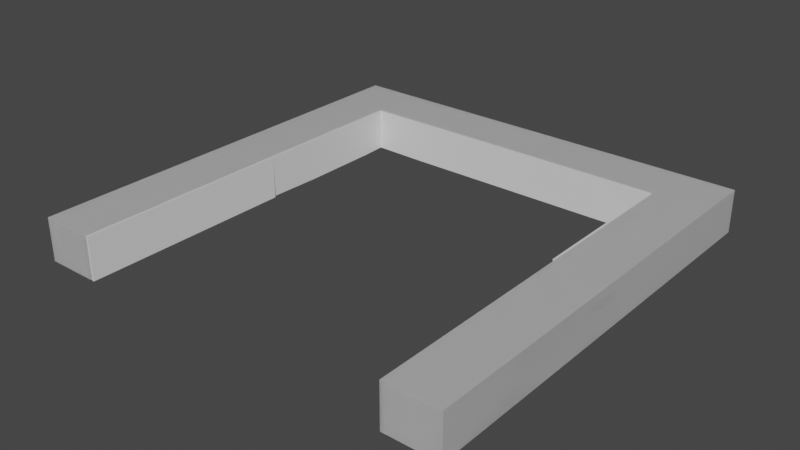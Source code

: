 # Source: Hero3.blend  (saved by Blender 2.90.8; exported with 4.5.12 LTS)
import bpy
from mathutils import Matrix  # noqa: F401  (used for matrix-valued properties, if any)

bpy.ops.wm.read_factory_settings(use_empty=True)
scene = bpy.context.scene
scene.name = 'Scene'

# ---- collections
col_collection = bpy.data.collections.new('Collection'); scene.collection.children.link(col_collection)

# ---- materials (node trees are filled in below, after node groups)
mat_material = bpy.data.materials.new('Material')
mat_material.alpha_threshold = 0.0
mat_material.use_transparent_shadow = False
mat_material.line_color = (0.0, 0.0, 0.0, 1.0)

# ---- material node trees
mat_material.use_nodes = True; mat_material.node_tree.nodes.clear()
_N = mat_material.node_tree.nodes; _L = mat_material.node_tree.links
n0 = _N.new('ShaderNodeOutputMaterial'); n0.name = 'Material Output'; n0.location = (300, 300)
n1 = _N.new('ShaderNodeBsdfPrincipled'); n1.name = 'Principled BSDF'; n1.location = (10, 300)
n1.distribution = 'GGX'
n1.subsurface_method = 'BURLEY'
n1.inputs[2].default_value = 0.4
n1.inputs[3].default_value = 1.45
n1.inputs[27].default_value = (0.0, 0.0, 0.0, 1.0)
n1.inputs[28].default_value = 1.0
_L.new(n1.outputs[0], n0.inputs[0])
n0.is_active_output = True

# ---- world
world_world = bpy.data.worlds.new('World'); scene.world = world_world
world_world.use_nodes = True; world_world.node_tree.nodes.clear()
_N = world_world.node_tree.nodes; _L = world_world.node_tree.links
n0 = _N.new('ShaderNodeOutputWorld'); n0.name = 'World Output'; n0.location = (300, 300)
n1 = _N.new('ShaderNodeBackground'); n1.name = 'Background'; n1.location = (10, 300)
n1.inputs[0].default_value = (0.05088, 0.05088, 0.05088, 1.0)
_L.new(n1.outputs[0], n0.inputs[0])
n0.is_active_output = True
world_world.color = (0.05088, 0.05088, 0.05088)
world_world.use_sun_shadow = False
world_world.sun_shadow_jitter_overblur = 0.0

# ---- meshes
me_cube = bpy.data.meshes.new('Cube')
me_cube.from_pydata([(1.0, 1.0, 1.0), (1.0, 1.0, -1.0), (1.0, -1.0, 1.0), (1.0, -1.0, -1.0), (-1.0, 1.0, 1.0), (-1.0, 1.0, -1.0), (-1.0, -1.0, 1.0), (-1.0, -1.0, -1.0), (-1.0, 0.0, -1.0), (-1.0, 0.0, 1.0), (-1.0, -0.5, -1.0), (1.0, -0.75, 1.0), (-1.0, -0.5, 1.0), (-1.0, -0.75, -1.0), (-1.0, -0.75, 1.0), (1.0, -0.75, -1.0), (-1.0, 0.5, 1.0), (-1.0, 0.5, -1.0), (-1.0, 0.75, 1.0), (1.0, 0.75, -1.0), (-1.0, 0.75, -1.0), (1.0, 0.75, 1.0), (0.0, 1.0, -1.0), (0.0, -1.0, 1.0), (0.0, -1.0, -1.0), (0.0, 1.0, 1.0), (0.0, -0.75, 1.0), (0.0, -0.75, -1.0), (0.0, -0.75, 1.0), (0.0, 0.75, -1.0), (0.0, 0.75, 1.0), (-0.5, 1.0, -1.0), (-0.5, -1.0, 1.0), (-0.5, -0.75, -1.0), (-0.5, 0.75, -1.0), (-0.5, -1.0, -1.0), (-0.5, 1.0, 1.0), (-0.5, -0.75, 1.0), (-0.5, 0.75, 1.0), (-0.75, 1.0, -1.0), (-0.75, -1.0, 1.0), (-0.75, 0.0, -1.0), (-0.75, -0.5, -1.0), (-0.75, -0.75, -1.0), (-0.75, 0.5, -1.0), (-0.75, 0.75, -1.0), (-0.75, -1.0, -1.0), (-0.75, 1.0, 1.0), (-0.75, 0.0, 1.0), (-0.75, -0.5, 1.0), (-0.75, -0.75, 1.0), (-0.75, 0.5, 1.0), (-0.75, 0.75, 1.0), (-0.25, -1.0, -1.0), (-0.25, 1.0, 1.0), (-0.25, -0.75, 1.0), (-0.25, 0.75, 1.0), (-0.25, 1.0, -1.0), (-0.25, -1.0, 1.0), (-0.25, -0.75, -1.0), (-0.25, 0.75, -1.0), (-0.625, -1.0, -1.0), (-0.625, 1.0, 1.0), (-0.625, -0.75, 1.0), (-0.625, 0.75, 1.0), (-0.625, 1.0, -1.0), (-0.625, -1.0, 1.0), (-0.625, -0.75, -1.0), (-0.625, 0.75, -1.0), (-0.375, 1.0, -1.0), (-0.375, -1.0, 1.0), (-0.375, -0.75, -1.0), (-0.375, 0.75, -1.0), (-0.375, -1.0, -1.0), (-0.375, 1.0, 1.0), (-0.375, -0.75, 1.0), (-0.375, 0.75, 1.0), (1.0, -1.0, 1.0), (1.0, -0.75, 1.0), (0.0, -1.0, 1.0), (0.0, -0.75, 1.0), (1.0, -1.0, 1.0), (1.0, -0.75, 1.0), (0.0, -1.0, 1.0), (0.0, -0.75, 1.0), (1.0, -1.0, -1.0), (1.0, -0.75, -1.0), (0.0, -1.0, -1.0), (0.0, -0.75, -1.0), (-0.75, -1.0, 1.0), (-1.0, -1.0, 1.0), (-1.0, 0.75, 1.0), (-1.0, 1.0, 1.0), (0.0, 1.0, 1.0), (1.0, 1.0, 1.0), (-1.0, -0.5, 1.0), (-1.0, 0.0, 1.0), (-1.0, -0.75, 1.0), (-1.0, 0.5, 1.0), (1.0, 0.75, 1.0), (0.0, 0.75, 1.0), (-0.25, 1.0, 1.0), (-0.25, -0.75, 1.0), (0.0, -0.75, 1.0), (-0.25, 0.75, 1.0), (0.0, -1.0, 1.0), (-0.375, -1.0, 1.0), (-0.5, -1.0, 1.0), (-0.625, 1.0, 1.0), (-0.5, 1.0, 1.0), (-0.625, -0.75, 1.0), (-0.5, -0.75, 1.0), (-0.625, 0.75, 1.0), (-0.5, 0.75, 1.0), (-0.625, -1.0, 1.0), (-0.75, 1.0, 1.0), (-0.75, 0.0, 1.0), (-0.75, -0.5, 1.0), (-0.75, -0.75, 1.0), (-0.75, 0.5, 1.0), (-0.75, 0.75, 1.0), (-0.375, 1.0, 1.0), (-0.375, -0.75, 1.0), (-0.375, 0.75, 1.0), (-0.25, -1.0, 1.0), (-0.75, -1.0, 1.0), (-1.0, -1.0, 1.0), (-1.0, 0.75, 1.0), (-1.0, 1.0, 1.0), (0.0, 1.0, 1.0), (1.0, 1.0, 1.0), (-1.0, -0.5, 1.0), (-1.0, 0.0, 1.0), (-1.0, -0.75, 1.0), (-1.0, 0.5, 1.0), (1.0, 0.75, 1.0), (0.0, 0.75, 1.0), (-0.25, 1.0, 1.0), (-0.25, -0.75, 1.0), (0.0, -0.75, 1.0), (-0.25, 0.75, 1.0), (0.0, -1.0, 1.0), (-0.375, -1.0, 1.0), (-0.5, -1.0, 1.0), (-0.625, 1.0, 1.0), (-0.5, 1.0, 1.0), (-0.625, -0.75, 1.0), (-0.5, -0.75, 1.0), (-0.625, 0.75, 1.0), (-0.5, 0.75, 1.0), (-0.625, -1.0, 1.0), (-0.75, 1.0, 1.0), (-0.75, 0.0, 1.0), (-0.75, -0.5, 1.0), (-0.75, -0.75, 1.0), (-0.75, 0.5, 1.0), (-0.75, 0.75, 1.0), (-0.375, 1.0, 1.0), (-0.375, -0.75, 1.0), (-0.375, 0.75, 1.0), (-0.25, -1.0, 1.0), (0.0, 0.75, -1.0), (-0.25, -0.75, -1.0), (0.0, -0.75, -1.0), (-0.25, 0.75, -1.0), (-0.625, -0.75, -1.0), (-0.5, -0.75, -1.0), (-0.625, 0.75, -1.0), (-0.5, 0.75, -1.0), (-0.75, 0.0, -1.0), (-0.75, -0.5, -1.0), (-0.75, -0.75, -1.0), (-0.75, 0.5, -1.0), (-0.75, 0.75, -1.0), (-0.375, -0.75, -1.0), (-0.375, 0.75, -1.0), (0.0, 1.0, 1.0), (1.0, 1.0, 1.0), (1.0, 0.75, 1.0), (0.0, 0.75, 1.0), (1.0, 0.75, -1.0), (0.0, 0.75, -1.0), (1.0, 0.75, 1.0), (0.0, 0.75, 1.0), (1.0, 0.75, -1.0), (0.0, 0.75, -1.0), (1.0, 1.0, 1.0), (1.0, 1.0, -1.0), (1.0, -1.0, 1.0), (1.0, -1.0, -1.0), (-1.0, 1.0, 1.0), (-1.0, 1.0, -1.0), (-1.0, -1.0, 1.0), (-1.0, -1.0, -1.0), (-1.0, 0.0, -1.0), (-1.0, 0.0, 1.0), (-1.0, -0.5, -1.0), (1.0, -0.75, 1.0), (-1.0, -0.5, 1.0), (-1.0, -0.75, -1.0), (-1.0, -0.75, 1.0), (1.0, -0.75, -1.0), (-1.0, 0.5, 1.0), (-1.0, 0.5, -1.0), (-1.0, 0.75, 1.0), (1.0, 0.75, -1.0), (-1.0, 0.75, -1.0), (1.0, 0.75, 1.0), (0.0, 1.0, -1.0), (0.0, -1.0, 1.0), (0.0, -1.0, -1.0), (0.0, 1.0, 1.0), (0.0, -0.75, 1.0), (0.0, -0.75, -1.0), (0.0, -0.75, 1.0), (0.0, 0.75, -1.0), (0.0, 0.75, 1.0), (-0.5, 1.0, -1.0), (-0.5, -1.0, 1.0), (-0.5, -0.75, -1.0), (-0.5, 0.75, -1.0), (-0.5, -1.0, -1.0), (-0.5, 1.0, 1.0), (-0.5, -0.75, 1.0), (-0.5, 0.75, 1.0), (-0.75, 1.0, -1.0), (-0.75, -1.0, 1.0), (-0.75, 0.0, -1.0), (-0.75, -0.5, -1.0), (-0.75, -0.75, -1.0), (-0.75, 0.5, -1.0), (-0.75, 0.75, -1.0), (-0.75, -1.0, -1.0), (-0.75, 1.0, 1.0), (-0.75, 0.0, 1.0), (-0.75, -0.5, 1.0), (-0.75, -0.75, 1.0), (-0.75, 0.5, 1.0), (-0.75, 0.75, 1.0), (-0.25, -1.0, -1.0), (-0.25, 1.0, 1.0), (-0.25, -0.75, 1.0), (-0.25, 0.75, 1.0), (-0.25, 1.0, -1.0), (-0.25, -1.0, 1.0), (-0.25, -0.75, -1.0), (-0.25, 0.75, -1.0), (-0.625, -1.0, -1.0), (-0.625, 1.0, 1.0), (-0.625, -0.75, 1.0), (-0.625, 0.75, 1.0), (-0.625, 1.0, -1.0), (-0.625, -1.0, 1.0), (-0.625, -0.75, -1.0), (-0.625, 0.75, -1.0), (-0.375, 1.0, -1.0), (-0.375, -1.0, 1.0), (-0.375, -0.75, -1.0), (-0.375, 0.75, -1.0), (-0.375, -1.0, -1.0), (-0.375, 1.0, 1.0), (-0.375, -0.75, 1.0), (-0.375, 0.75, 1.0), (1.0, -1.0, 1.0), (1.0, -0.75, 1.0), (0.0, -1.0, 1.0), (0.0, -0.75, 1.0), (1.0, -1.0, 1.0), (1.0, -0.75, 1.0), (0.0, -1.0, 1.0), (0.0, -0.75, 1.0), (1.0, -1.0, -1.0), (1.0, -0.75, -1.0), (0.0, -1.0, -1.0), (0.0, -0.75, -1.0), (-0.75, -1.0, 1.0), (-1.0, -1.0, 1.0), (-1.0, 0.75, 1.0), (-1.0, 1.0, 1.0), (0.0, 1.0, 1.0), (1.0, 1.0, 1.0), (-1.0, -0.5, 1.0), (-1.0, 0.0, 1.0), (-1.0, -0.75, 1.0), (-1.0, 0.5, 1.0), (1.0, 0.75, 1.0), (0.0, 0.75, 1.0), (-0.25, 1.0, 1.0), (-0.25, -0.75, 1.0), (0.0, -0.75, 1.0), (-0.25, 0.75, 1.0), (0.0, -1.0, 1.0), (-0.375, -1.0, 1.0), (-0.5, -1.0, 1.0), (-0.625, 1.0, 1.0), (-0.5, 1.0, 1.0), (-0.625, -0.75, 1.0), (-0.5, -0.75, 1.0), (-0.625, 0.75, 1.0), (-0.5, 0.75, 1.0), (-0.625, -1.0, 1.0), (-0.75, 1.0, 1.0), (-0.75, 0.0, 1.0), (-0.75, -0.5, 1.0), (-0.75, -0.75, 1.0), (-0.75, 0.5, 1.0), (-0.75, 0.75, 1.0), (-0.375, 1.0, 1.0), (-0.375, -0.75, 1.0), (-0.375, 0.75, 1.0), (-0.25, -1.0, 1.0), (-0.75, -1.0, 1.0), (-1.0, -1.0, 1.0), (-1.0, 0.75, 1.0), (-1.0, 1.0, 1.0), (0.0, 1.0, 1.0), (1.0, 1.0, 1.0), (-1.0, -0.5, 1.0), (-1.0, 0.0, 1.0), (-1.0, -0.75, 1.0), (-1.0, 0.5, 1.0), (1.0, 0.75, 1.0), (0.0, 0.75, 1.0), (-0.25, 1.0, 1.0), (-0.25, -0.75, 1.0), (0.0, -0.75, 1.0), (-0.25, 0.75, 1.0), (0.0, -1.0, 1.0), (-0.375, -1.0, 1.0), (-0.5, -1.0, 1.0), (-0.625, 1.0, 1.0), (-0.5, 1.0, 1.0), (-0.625, -0.75, 1.0), (-0.5, -0.75, 1.0), (-0.625, 0.75, 1.0), (-0.5, 0.75, 1.0), (-0.625, -1.0, 1.0), (-0.75, 1.0, 1.0), (-0.75, 0.0, 1.0), (-0.75, -0.5, 1.0), (-0.75, -0.75, 1.0), (-0.75, 0.5, 1.0), (-0.75, 0.75, 1.0), (-0.375, 1.0, 1.0), (-0.375, -0.75, 1.0), (-0.375, 0.75, 1.0), (-0.25, -1.0, 1.0), (0.0, 0.75, -1.0), (-0.25, -0.75, -1.0), (0.0, -0.75, -1.0), (-0.25, 0.75, -1.0), (-0.625, -0.75, -1.0), (-0.5, -0.75, -1.0), (-0.625, 0.75, -1.0), (-0.5, 0.75, -1.0), (-0.75, 0.0, -1.0), (-0.75, -0.5, -1.0), (-0.75, -0.75, -1.0), (-0.75, 0.5, -1.0), (-0.75, 0.75, -1.0), (-0.375, -0.75, -1.0), (-0.375, 0.75, -1.0), (0.0, 1.0, 1.0), (1.0, 1.0, 1.0), (1.0, 0.75, 1.0), (0.0, 0.75, 1.0), (1.0, 0.75, -1.0), (0.0, 0.75, -1.0), (1.0, 0.75, 1.0), (0.0, 0.75, 1.0), (1.0, 0.75, -1.0), (0.0, 0.75, -1.0), (-0.75, -0.99, 1.0), (-0.75, -1.0, 1.0), (-0.625, -1.0, 1.0), (-0.625, -0.99, 1.0), (-0.75, -0.99, -0.99), (-0.99, -0.99, -0.99), (-0.9917, -0.9917, 1.0), (-0.99, 0.75, -0.99), (-0.99, 0.99, -0.99), (-0.9917, 0.9917, 1.0), (-0.99, 0.75, 1.0), (0.0, -0.75, -0.99), (0.0, -0.99, -0.99), (0.99, -0.99, -0.99), (0.99, -0.75, -0.99), (0.9913, -0.9913, 0.9913), (0.9902, -0.75, 0.9921), (0.0, 0.99, -0.99), (0.99, 0.99, -0.99), (0.9917, 0.9917, 1.0), (0.0, 0.99, 1.0), (-0.99, -0.5, -0.99), (-0.99, 0.0, -0.99), (-0.99, 0.0, 1.0), (-0.99, -0.5, 1.0), (0.0, 1.0, 1.0), (-0.25, 1.0, 1.0), (-0.25, 0.99, 1.0), (-0.99, -0.75, -0.99), (-0.99, -0.75, 1.0), (-0.625, -0.75, 1.0), (-0.625, -0.75, 1.0), (-0.75, -0.75, 1.0), (-0.75, -0.75, 1.0), (-0.5, -0.99, 1.0), (-0.5, -1.0, 1.0), (-0.375, -1.0, 1.0), (-0.375, -0.99, 1.0), (-0.25, -1.0, 1.0), (-0.25, -0.99, 1.0), (-0.99, 0.5, -0.99), (-0.99, 0.5, 1.0), (0.9902, 0.75, -0.9921), (0.99, 0.75, 1.0), (0.0, 0.75, -0.99), (-1.0, 0.5, 1.0), (-1.0, 0.0, 1.0), (-0.25, -0.75, 1.0), (-0.25, -0.75, 1.0), (-0.375, -0.75, 1.0), (-0.375, -0.75, 1.0), (-0.25, 0.99, -0.99), (-0.25, 0.75, -0.99), (-0.25, -0.75, -0.99), (-0.25, -0.99, -0.99), (0.0, -0.9892, 0.9946), (0.0, -0.75, 0.99), (-0.625, -0.75, -0.99), (-0.625, -0.99, -0.99), (-0.5, -0.99, -0.99), (-0.5, -0.75, -0.99), (-0.625, 0.99, -0.99), (-0.5, 0.99, -0.99), (-0.5, 0.99, 1.0), (-0.625, 0.99, 1.0), (-0.625, 0.75, -0.99), (-0.5, 0.75, -0.99), (-0.625, 1.0, 1.0), (-0.75, 1.0, 1.0), (-0.75, 0.99, 1.0), (-0.375, -0.99, -0.99), (-0.375, 1.0, 1.0), (-0.375, 0.99, 1.0), (-0.75, 0.75, -0.99), (-0.75, 0.99, -0.99), (-0.75, 0.5, -0.99), (-0.75, -0.75, -0.99), (-0.75, -0.5, -0.99), (-0.75, 0.0, -0.99), (1.0, 1.0, 1.0), (0.0, -1.0, 1.0), (0.0, -0.75, 1.0), (-1.0, 1.0, 1.0), (-1.0, 0.75, 1.0), (-1.0, -0.75, 1.0), (-1.0, -1.0, 1.0), (-0.375, -0.75, -0.99), (-0.375, 0.99, -0.99), (-0.375, 0.75, -0.99), (0.0, 0.75, 1.0), (0.0, 0.75, 1.0), (1.0, 0.75, 1.0), (-0.75, 0.0, 1.0), (-0.75, 0.0, 1.0), (-0.75, 0.5, 1.0), (-0.75, 0.5, 1.0), (-0.75, -0.5, 1.0), (-0.75, -0.5, 1.0), (0.0, -0.75, 1.0), (1.0, -0.75, 1.0), (1.0, -1.0, 1.0), (0.0, -1.0, 1.0), (0.0, -0.76, 1.0), (1.0, -0.76, 1.0), (1.0, -0.99, 1.0), (0.0, -0.99, 1.0), (0.0, -0.76, -1.0), (1.0, -0.76, -1.0), (1.0, -0.99, -1.0), (0.0, -0.99, -1.0), (-1.0, -0.75, 0.99), (-1.0, -1.0, 0.99), (-0.625, 0.75, 1.0), (-0.625, 0.7412, 0.9912), (-0.5, 0.7412, 0.9912), (-0.5, 0.75, 1.0), (-0.7412, -0.5, 0.9912), (-0.7412, 0.0, 0.9912), (-1.0, -0.5, 1.0), (-1.0, -0.5, 0.99), (-0.5, -0.75, 1.0), (-0.5, -0.7412, 0.9912), (-0.625, -0.7412, 0.9912), (-0.745, -0.745, 0.9851), (-1.0, 0.0, 0.99), (-0.625, -1.0, 0.99), (-0.5, -1.0, 0.99), (-0.5, 1.0, 1.0), (-0.5, 1.0, 0.99), (-0.625, 1.0, 0.99), (-0.7412, 0.5, 0.9912), (-0.745, 0.745, 0.9851), (-0.75, 0.75, 1.0), (1.0, 1.0, 0.99), (0.0, 1.0, 0.99), (-0.375, -1.0, 0.99), (-1.0, 1.0, 0.99), (-1.0, 0.75, 0.99), (0.0, -1.0, 0.99), (0.0, -0.75, 0.99), (-0.75, -1.0, 0.99), (-0.375, 0.75, 1.0), (-0.375, 0.75, 1.0), (-0.25, 0.75, 1.0), (-0.25, 0.75, 1.0), (-0.75, 0.75, 1.0), (-0.625, 0.75, 1.0), (-0.5, -0.75, 1.0), (-0.5, 0.75, 1.0), (-1.0, 0.5, 0.99), (-0.75, 1.0, 0.99), (1.0, 0.75, 0.99), (0.0, 0.75, 0.99), (-0.375, 1.0, 0.99), (-0.375, 0.7412, 0.9912), (-0.375, -0.7412, 0.9912), (-0.25, -1.0, 0.99), (-0.25, -0.7412, 0.9912), (-0.25, 0.7412, 0.9912), (-0.25, 1.0, 0.99), (-0.25, -0.74, -1.0), (-0.375, -0.74, -1.0), (-0.375, 0.74, -1.0), (-0.25, 0.74, -1.0), (-0.74, 0.5, -1.0), (-0.74, 0.74, -1.0), (-0.74, -0.74, -1.0), (-0.74, -0.5, -1.0), (-0.74, 0.0, -1.0), (-0.5, -0.74, -1.0), (-0.625, -0.74, -1.0), (-0.625, 0.74, -1.0), (-0.5, 0.74, -1.0), (0.0, -0.74, -1.0), (0.0, 0.74, -1.0), (0.0, 0.75, 1.0), (1.0, 0.75, 1.0), (1.0, 1.0, 1.0), (0.0, 1.0, 1.0), (0.0, 0.74, 1.0), (1.0, 0.74, 1.0), (0.0, 0.75, -1.0), (1.0, 0.75, -1.0), (0.0, 0.74, -1.0), (1.0, 0.74, -1.0)], [], [(40, 89, 114, 66), (46, 7, 6, 40), (20, 5, 4, 18), (27, 24, 3, 15), (15, 3, 2, 11), (22, 1, 0, 25), (10, 8, 9, 12), (25, 93, 101, 54), (13, 10, 12, 14), (63, 110, 118, 50), (7, 13, 14, 6), (32, 107, 106, 70), (70, 106, 124, 58), (8, 17, 16, 9), (1, 19, 21, 0), (22, 29, 19, 1), (16, 98, 96, 9), (17, 20, 18, 16), (55, 102, 122, 75), (57, 60, 29, 22), (57, 22, 25, 54), (59, 53, 24, 27), (3, 24, 23, 2), (11, 2, 23, 28), (67, 61, 35, 33), (65, 31, 36, 62), (65, 68, 34, 31), (62, 108, 115, 47), (73, 35, 32, 70), (54, 101, 121, 74), (5, 20, 45, 39), (20, 17, 44, 45), (10, 13, 43, 42), (8, 10, 42, 41), (17, 8, 41, 44), (5, 39, 47, 4), (13, 7, 46, 43), (0, 94, 93, 25), (61, 46, 40, 66), (23, 105, 103, 28), (4, 92, 91, 18), (24, 53, 58, 23), (14, 97, 90, 6), (71, 73, 53, 59), (69, 57, 54, 74), (69, 72, 60, 57), (30, 100, 99, 21), (35, 61, 66, 32), (6, 90, 89, 40), (39, 45, 68, 65), (39, 65, 62, 47), (43, 46, 61, 67), (31, 34, 72, 69), (31, 69, 74, 36), (33, 35, 73, 71), (48, 116, 119, 51), (53, 73, 70, 58), (49, 117, 116, 48), (28, 80, 78, 11), (2, 77, 79, 23), (80, 84, 82, 78), (77, 81, 83, 79), (84, 88, 86, 82), (81, 85, 87, 83), (97, 133, 126, 90), (112, 148, 149, 113), (117, 153, 152, 116), (95, 131, 133, 97), (111, 147, 146, 110), (118, 154, 153, 117), (96, 132, 131, 95), (114, 150, 143, 107), (109, 145, 144, 108), (119, 155, 156, 120), (94, 130, 129, 93), (120, 156, 148, 112), (107, 143, 142, 106), (92, 128, 127, 91), (110, 146, 154, 118), (105, 141, 139, 103), (90, 126, 125, 89), (76, 123, 104, 56), (9, 96, 95, 12), (52, 120, 112, 64), (28, 103, 102, 55), (58, 124, 105, 23), (66, 114, 107, 32), (18, 91, 98, 16), (74, 121, 109, 36), (36, 109, 108, 62), (56, 104, 100, 30), (47, 115, 92, 4), (75, 122, 111, 37), (37, 111, 110, 63), (51, 119, 120, 52), (12, 95, 97, 14), (21, 99, 94, 0), (38, 113, 123, 76), (64, 112, 113, 38), (50, 118, 117, 49), (154, 125, 126, 133), (155, 152, 132, 134), (152, 153, 131, 132), (153, 154, 133, 131), (156, 155, 134, 127), (151, 156, 127, 128), (130, 135, 136, 129), (157, 159, 149, 145), (158, 142, 143, 147), (144, 148, 156, 151), (146, 150, 125, 154), (139, 141, 160, 138), (129, 136, 140, 137), (147, 143, 150, 146), (145, 149, 148, 144), (138, 160, 142, 158), (137, 140, 159, 157), (116, 152, 155, 119), (106, 142, 160, 124), (98, 134, 132, 96), (121, 157, 145, 109), (91, 127, 134, 98), (101, 137, 157, 121), (89, 125, 150, 114), (122, 158, 147, 111), (99, 135, 130, 94), (102, 138, 158, 122), (115, 151, 128, 92), (113, 149, 159, 123), (100, 136, 135, 99), (123, 159, 140, 104), (93, 129, 137, 101), (124, 160, 141, 105), (103, 139, 138, 102), (104, 140, 136, 100), (108, 144, 151, 115), (138, 162, 174, 158), (159, 175, 164, 140), (155, 172, 173, 156), (154, 171, 170, 153), (153, 170, 169, 152), (147, 166, 165, 146), (152, 169, 172, 155), (148, 167, 168, 149), (139, 163, 162, 138), (158, 174, 166, 147), (146, 165, 171, 154), (149, 168, 175, 159), (140, 164, 161, 136), (156, 173, 167, 148), (136, 179, 178, 135), (130, 177, 176, 129), (179, 183, 182, 178), (29, 181, 180, 19), (183, 185, 184, 182), (226, 252, 300, 275), (232, 226, 192, 193), (206, 204, 190, 191), (213, 201, 189, 210), (201, 197, 188, 189), (208, 211, 186, 187), (196, 198, 195, 194), (211, 240, 287, 279), (199, 200, 198, 196), (249, 236, 304, 296), (193, 192, 200, 199), (218, 256, 292, 293), (256, 244, 310, 292), (194, 195, 202, 203), (187, 186, 207, 205), (208, 187, 205, 215), (202, 195, 282, 284), (203, 202, 204, 206), (241, 261, 308, 288), (243, 208, 215, 246), (243, 240, 211, 208), (245, 213, 210, 239), (189, 188, 209, 210), (197, 214, 209, 188), (253, 219, 221, 247), (251, 248, 222, 217), (251, 217, 220, 254), (248, 233, 301, 294), (259, 256, 218, 221), (240, 260, 307, 287), (191, 225, 231, 206), (206, 231, 230, 203), (196, 228, 229, 199), (194, 227, 228, 196), (203, 230, 227, 194), (191, 190, 233, 225), (199, 229, 232, 193), (186, 211, 279, 280), (247, 252, 226, 232), (209, 214, 289, 291), (190, 204, 277, 278), (210, 209, 244, 239), (200, 192, 276, 283), (257, 245, 239, 259), (255, 260, 240, 243), (255, 243, 246, 258), (216, 207, 285, 286), (221, 218, 252, 247), (192, 226, 275, 276), (225, 251, 254, 231), (225, 233, 248, 251), (229, 253, 247, 232), (217, 255, 258, 220), (217, 222, 260, 255), (219, 257, 259, 221), (234, 237, 305, 302), (239, 244, 256, 259), (235, 234, 302, 303), (214, 197, 264, 266), (188, 209, 265, 263), (266, 264, 268, 270), (263, 265, 269, 267), (270, 268, 272, 274), (267, 269, 273, 271), (283, 276, 312, 319), (298, 299, 335, 334), (303, 302, 338, 339), (281, 283, 319, 317), (297, 296, 332, 333), (304, 303, 339, 340), (282, 281, 317, 318), (300, 293, 329, 336), (295, 294, 330, 331), (305, 306, 342, 341), (280, 279, 315, 316), (306, 298, 334, 342), (293, 292, 328, 329), (278, 277, 313, 314), (296, 304, 340, 332), (291, 289, 325, 327), (276, 275, 311, 312), (262, 242, 290, 309), (195, 198, 281, 282), (238, 250, 298, 306), (214, 241, 288, 289), (244, 209, 291, 310), (252, 218, 293, 300), (204, 202, 284, 277), (260, 222, 295, 307), (222, 248, 294, 295), (242, 216, 286, 290), (233, 190, 278, 301), (261, 223, 297, 308), (223, 249, 296, 297), (237, 238, 306, 305), (198, 200, 283, 281), (207, 186, 280, 285), (224, 262, 309, 299), (250, 224, 299, 298), (236, 235, 303, 304), (340, 319, 312, 311), (341, 320, 318, 338), (338, 318, 317, 339), (339, 317, 319, 340), (342, 313, 320, 341), (337, 314, 313, 342), (316, 315, 322, 321), (343, 331, 335, 345), (344, 333, 329, 328), (330, 337, 342, 334), (332, 340, 311, 336), (325, 324, 346, 327), (315, 323, 326, 322), (333, 332, 336, 329), (331, 330, 334, 335), (324, 344, 328, 346), (323, 343, 345, 326), (302, 305, 341, 338), (292, 310, 346, 328), (284, 282, 318, 320), (307, 295, 331, 343), (277, 284, 320, 313), (287, 307, 343, 323), (275, 300, 336, 311), (308, 297, 333, 344), (285, 280, 316, 321), (288, 308, 344, 324), (301, 278, 314, 337), (299, 309, 345, 335), (286, 285, 321, 322), (309, 290, 326, 345), (279, 287, 323, 315), (310, 291, 327, 346), (289, 288, 324, 325), (290, 286, 322, 326), (294, 301, 337, 330), (324, 344, 360, 348), (345, 326, 350, 361), (341, 342, 359, 358), (340, 339, 356, 357), (339, 338, 355, 356), (333, 332, 351, 352), (338, 341, 358, 355), (334, 335, 354, 353), (325, 324, 348, 349), (344, 333, 352, 360), (332, 340, 357, 351), (335, 345, 361, 354), (326, 322, 347, 350), (342, 334, 353, 359), (322, 321, 364, 365), (316, 315, 362, 363), (365, 364, 368, 369), (215, 205, 366, 367), (369, 368, 370, 371), (55, 75, 261, 241), (179, 136, 322, 365), (170, 171, 357, 356), (27, 15, 201, 213), (81, 77, 263, 267), (76, 56, 242, 262), (135, 178, 364, 321), (43, 67, 253, 229), (169, 170, 356, 355), (28, 55, 241, 214), (79, 83, 269, 265), (71, 59, 245, 257), (177, 130, 316, 363), (68, 45, 231, 254), (172, 169, 355, 358), (87, 85, 271, 273), (60, 72, 258, 246), (129, 176, 362, 315), (174, 162, 348, 360), (56, 30, 216, 242), (86, 88, 274, 272), (59, 27, 213, 245), (180, 181, 367, 366), (164, 175, 361, 350), (88, 84, 270, 274), (29, 60, 246, 215), (171, 165, 351, 357), (82, 86, 272, 268), (75, 37, 223, 261), (183, 179, 365, 369), (167, 173, 359, 353), (26, 28, 214, 212), (85, 81, 267, 271), (38, 76, 262, 224), (178, 182, 368, 364), (166, 174, 360, 352), (83, 87, 273, 269), (181, 29, 215, 367), (175, 168, 354, 361), (19, 180, 366, 205), (184, 185, 371, 370), (185, 183, 369, 371), (45, 44, 230, 231), (182, 184, 370, 368), (42, 43, 229, 228), (41, 42, 228, 227), (33, 71, 257, 219), (63, 50, 236, 249), (44, 41, 227, 230), (72, 34, 220, 258), (15, 11, 197, 201), (52, 64, 250, 238), (37, 63, 249, 223), (67, 33, 219, 253), (51, 52, 238, 237), (64, 38, 224, 250), (21, 19, 205, 207), (80, 28, 214, 266), (34, 68, 254, 220), (50, 49, 235, 236), (11, 78, 264, 197), (49, 48, 234, 235), (30, 21, 207, 216), (77, 2, 188, 263), (48, 51, 237, 234), (162, 163, 349, 348), (23, 79, 265, 209), (163, 139, 325, 349), (161, 164, 350, 347), (136, 161, 347, 322), (165, 166, 352, 351), (176, 177, 363, 362), (168, 167, 353, 354), (84, 80, 266, 270), (173, 172, 358, 359), (78, 82, 268, 264), (372, 373, 374, 375), (376, 377, 378, 372), (379, 380, 381, 382), (383, 384, 385, 386), (386, 385, 387, 388), (389, 390, 391, 392), (393, 394, 395, 396), (392, 397, 398, 399), (400, 393, 396, 401), (402, 403, 404, 405), (377, 400, 401, 378), (406, 407, 408, 409), (409, 408, 410, 411), (394, 412, 413, 395), (390, 414, 415, 391), (389, 416, 414, 390), (413, 417, 418, 395), (412, 379, 382, 413), (419, 420, 421, 422), (423, 424, 416, 389), (423, 389, 392, 399), (425, 426, 384, 383), (385, 384, 427, 387), (388, 387, 427, 428), (429, 430, 431, 432), (433, 434, 435, 436), (433, 437, 438, 434), (436, 439, 440, 441), (442, 431, 406, 409), (399, 398, 443, 444), (380, 379, 445, 446), (379, 412, 447, 445), (393, 400, 448, 449), (394, 393, 449, 450), (412, 394, 450, 447), (380, 446, 441, 381), (400, 377, 376, 448), (391, 451, 397, 392), (430, 376, 372, 375), (427, 452, 453, 428), (381, 454, 455, 382), (384, 426, 411, 427), (401, 456, 457, 378), (458, 442, 426, 425), (459, 423, 399, 444), (459, 460, 424, 423), (461, 462, 463, 415), (431, 430, 375, 406), (378, 457, 373, 372), (446, 445, 437, 433), (446, 433, 436, 441), (448, 376, 430, 429), (434, 438, 460, 459), (434, 459, 444, 435), (432, 431, 442, 458), (464, 465, 466, 467), (426, 442, 409, 411), (468, 469, 465, 464), (428, 470, 471, 388), (387, 472, 473, 427), (470, 474, 475, 471), (472, 476, 477, 473), (474, 478, 479, 475), (476, 480, 481, 477), (456, 482, 483, 457), (484, 485, 486, 487), (469, 488, 489, 465), (490, 491, 482, 456), (492, 493, 494, 403), (404, 495, 488, 469), (418, 496, 491, 490), (374, 497, 498, 407), (499, 500, 501, 439), (466, 502, 503, 504), (451, 505, 506, 397), (504, 503, 485, 484), (407, 498, 507, 408), (454, 508, 509, 455), (403, 494, 495, 404), (452, 510, 511, 453), (457, 483, 512, 373), (513, 514, 515, 516), (395, 418, 490, 396), (517, 504, 484, 518), (428, 453, 420, 419), (411, 410, 452, 427), (375, 374, 407, 406), (382, 455, 417, 413), (444, 443, 499, 435), (435, 499, 439, 436), (516, 515, 462, 461), (441, 440, 454, 381), (422, 421, 492, 519), (519, 492, 403, 402), (467, 466, 504, 517), (396, 490, 456, 401), (415, 463, 451, 391), (520, 487, 514, 513), (518, 484, 487, 520), (405, 404, 469, 468), (495, 512, 483, 482), (502, 489, 496, 521), (489, 488, 491, 496), (488, 495, 482, 491), (503, 502, 521, 509), (522, 503, 509, 508), (505, 523, 524, 506), (525, 526, 486, 500), (527, 507, 498, 493), (501, 485, 503, 522), (494, 497, 512, 495), (511, 510, 528, 529), (506, 524, 530, 531), (493, 498, 497, 494), (500, 486, 485, 501), (529, 528, 507, 527), (531, 530, 526, 525), (465, 489, 502, 466), (408, 507, 528, 410), (417, 521, 496, 418), (443, 525, 500, 499), (455, 509, 521, 417), (398, 531, 525, 443), (373, 512, 497, 374), (421, 527, 493, 492), (463, 523, 505, 451), (420, 529, 527, 421), (440, 522, 508, 454), (487, 486, 526, 514), (462, 524, 523, 463), (514, 526, 530, 515), (397, 506, 531, 398), (410, 528, 510, 452), (453, 511, 529, 420), (515, 530, 524, 462), (439, 501, 522, 440), (529, 532, 533, 527), (526, 534, 535, 530), (502, 536, 537, 503), (495, 538, 539, 488), (488, 539, 540, 489), (493, 541, 542, 494), (489, 540, 536, 502), (485, 543, 544, 486), (511, 545, 532, 529), (527, 533, 541, 493), (494, 542, 538, 495), (486, 544, 534, 526), (530, 535, 546, 524), (503, 537, 543, 485), (524, 547, 548, 523), (505, 549, 550, 506), (547, 551, 552, 548), (416, 553, 554, 414), (551, 555, 556, 552), (357, 356, 539, 538), (201, 213, 383, 386), (263, 267, 476, 472), (242, 262, 513, 516), (364, 321, 523, 548), (253, 229, 448, 429), (356, 355, 540, 539), (241, 214, 428, 419), (269, 265, 473, 477), (245, 257, 458, 425), (316, 363, 549, 505), (231, 254, 437, 445), (355, 358, 536, 540), (271, 273, 481, 480), (258, 246, 424, 460), (362, 315, 506, 550), (348, 360, 533, 532), (216, 242, 516, 461), (274, 272, 479, 478), (213, 245, 425, 383), (367, 366, 554, 553), (361, 350, 535, 534), (270, 274, 478, 474), (246, 215, 416, 424), (351, 357, 538, 542), (272, 268, 475, 479), (223, 261, 422, 519), (365, 369, 551, 547), (359, 353, 543, 537), (267, 271, 480, 476), (262, 224, 520, 513), (368, 364, 548, 552), (360, 352, 541, 533), (273, 269, 477, 481), (215, 367, 553, 416), (354, 361, 534, 544), (366, 205, 414, 554), (371, 370, 556, 555), (369, 371, 555, 551), (230, 231, 445, 447), (370, 368, 552, 556), (229, 228, 449, 448), (228, 227, 450, 449), (257, 219, 432, 458), (236, 249, 402, 405), (227, 230, 447, 450), (220, 258, 460, 438), (197, 201, 386, 388), (250, 238, 517, 518), (249, 223, 519, 402), (219, 253, 429, 432), (238, 237, 467, 517), (224, 250, 518, 520), (205, 207, 415, 414), (214, 266, 470, 428), (254, 220, 438, 437), (235, 236, 405, 468), (264, 197, 388, 471), (234, 235, 468, 464), (207, 216, 461, 415), (188, 263, 472, 387), (237, 234, 464, 467), (349, 348, 532, 545), (265, 209, 427, 473), (325, 349, 545, 511), (350, 347, 546, 535), (347, 322, 524, 546), (352, 351, 542, 541), (363, 362, 550, 549), (353, 354, 544, 543), (266, 270, 474, 470), (358, 359, 537, 536), (268, 264, 471, 475), (261, 241, 419, 422), (322, 365, 547, 524)])
_uv = me_cube.uv_layers.new(name='UVMap')
_uv.uv.foreach_set('vector', [0.625, 0.9688, 0.625, 0.9688, 0.625, 0.9531, 0.625, 0.9531, 0.375, 0.9688, 0.375, 1.0, 0.625, 1.0, 0.625, 0.9688, 0.375, 0.2188, 0.375, 0.25, 0.625, 0.25, 0.625, 0.2188, 0.25, 0.7188, 0.25, 0.75, 0.375, 0.75, 0.375, 0.7188, 0.375, 0.7188, 0.375, 0.75, 0.625, 0.75, 0.625, 0.7188, 0.375, 0.375, 0.375, 0.5, 0.625, 0.5, 0.625, 0.375, 0.375, 0.0625, 0.375, 0.125, 0.625, 0.125, 0.625, 0.0625, 0.625, 0.375, 0.625, 0.375, 0.625, 0.3438, 0.625, 0.3438, 0.375, 0.03125, 0.375, 0.0625, 0.625, 0.0625, 0.625, 0.03125, 0.0, 0.0, 0.0, 0.0, 0.0, 0.0, 0.0, 0.0, 0.375, 0.0, 0.375, 0.03125, 0.625, 0.03125, 0.625, 0.0, 0.625, 0.9375, 0.625, 0.9375, 0.625, 0.9219, 0.625, 0.9219, 0.625, 0.9219, 0.625, 0.9219, 0.625, 0.9062, 0.625, 0.9062, 0.375, 0.125, 0.375, 0.1875, 0.625, 0.1875, 0.625, 0.125, 0.375, 0.5, 0.375, 0.5312, 0.625, 0.5312, 0.625, 0.5, 0.25, 0.5, 0.25, 0.5312, 0.375, 0.5312, 0.375, 0.5, 0.625, 0.1875, 0.625, 0.1875, 0.625, 0.125, 0.625, 0.125, 0.375, 0.1875, 0.375, 0.2188, 0.625, 0.2188, 0.625, 0.1875, 0.0, 0.0, 0.0, 0.0, 0.0, 0.0, 0.0, 0.0, 0.2188, 0.5, 0.2188, 0.5312, 0.25, 0.5312, 0.25, 0.5, 0.375, 0.3438, 0.375, 0.375, 0.625, 0.375, 0.625, 0.3438, 0.2188, 0.7188, 0.2188, 0.75, 0.25, 0.75, 0.25, 0.7188, 0.375, 0.75, 0.375, 0.875, 0.625, 0.875, 0.625, 0.75, 0.625, 0.7188, 0.625, 0.75, 0.75, 0.75, 0.75, 0.7188, 0.1719, 0.7188, 0.1719, 0.75, 0.1875, 0.75, 0.1875, 0.7188, 0.375, 0.2969, 0.375, 0.3125, 0.625, 0.3125, 0.625, 0.2969, 0.1719, 0.5, 0.1719, 0.5312, 0.1875, 0.5312, 0.1875, 0.5, 0.625, 0.2969, 0.625, 0.2969, 0.625, 0.2812, 0.625, 0.2812, 0.375, 0.9219, 0.375, 0.9375, 0.625, 0.9375, 0.625, 0.9219, 0.625, 0.3438, 0.625, 0.3438, 0.625, 0.3281, 0.625, 0.3281, 0.125, 0.5, 0.125, 0.5312, 0.1562, 0.5312, 0.1562, 0.5, 0.125, 0.5312, 0.125, 0.5625, 0.1562, 0.5625, 0.1562, 0.5312, 0.125, 0.6875, 0.125, 0.7188, 0.1562, 0.7188, 0.1562, 0.6875, 0.125, 0.625, 0.125, 0.6875, 0.1562, 0.6875, 0.1562, 0.625, 0.125, 0.5625, 0.125, 0.625, 0.1562, 0.625, 0.1562, 0.5625, 0.375, 0.25, 0.375, 0.2812, 0.625, 0.2812, 0.625, 0.25, 0.125, 0.7188, 0.125, 0.75, 0.1562, 0.75, 0.1562, 0.7188, 0.625, 0.5, 0.625, 0.5, 0.625, 0.375, 0.625, 0.375, 0.375, 0.9531, 0.375, 0.9688, 0.625, 0.9688, 0.625, 0.9531, 0.75, 0.75, 0.75, 0.75, 0.75, 0.7188, 0.75, 0.7188, 0.625, 0.25, 0.625, 0.25, 0.625, 0.2188, 0.625, 0.2188, 0.375, 0.875, 0.375, 0.9062, 0.625, 0.9062, 0.625, 0.875, 0.625, 0.03125, 0.625, 0.03125, 0.625, 0.0, 0.625, 0.0, 0.2031, 0.7188, 0.2031, 0.75, 0.2188, 0.75, 0.2188, 0.7188, 0.375, 0.3281, 0.375, 0.3438, 0.625, 0.3438, 0.625, 0.3281, 0.2031, 0.5, 0.2031, 0.5312, 0.2188, 0.5312, 0.2188, 0.5, 0.0, 0.0, 0.0, 0.0, 0.0, 0.0, 0.0, 0.0, 0.375, 0.9375, 0.375, 0.9531, 0.625, 0.9531, 0.625, 0.9375, 0.625, 1.0, 0.625, 1.0, 0.625, 0.9688, 0.625, 0.9688, 0.1562, 0.5, 0.1562, 0.5312, 0.1719, 0.5312, 0.1719, 0.5, 0.375, 0.2812, 0.375, 0.2969, 0.625, 0.2969, 0.625, 0.2812, 0.1562, 0.7188, 0.1562, 0.75, 0.1719, 0.75, 0.1719, 0.7188, 0.1875, 0.5, 0.1875, 0.5312, 0.2031, 0.5312, 0.2031, 0.5, 0.375, 0.3125, 0.375, 0.3281, 0.625, 0.3281, 0.625, 0.3125, 0.1875, 0.7188, 0.1875, 0.75, 0.2031, 0.75, 0.2031, 0.7188, 0.0, 0.0, 0.0, 0.0, 0.0, 0.0, 0.0, 0.0, 0.375, 0.9062, 0.375, 0.9219, 0.625, 0.9219, 0.625, 0.9062, 0.0, 0.0, 0.0, 0.0, 0.0, 0.0, 0.0, 0.0, 0.75, 0.7188, 0.75, 0.7188, 0.625, 0.7188, 0.625, 0.7188, 0.625, 0.75, 0.625, 0.75, 0.625, 0.875, 0.625, 0.875, 0.75, 0.7188, 0.75, 0.7188, 0.625, 0.7188, 0.625, 0.7188, 0.625, 0.75, 0.625, 0.75, 0.625, 0.875, 0.625, 0.875, 0.75, 0.7188, 0.75, 0.7188, 0.625, 0.7188, 0.625, 0.7188, 0.625, 0.75, 0.625, 0.75, 0.625, 0.875, 0.625, 0.875, 0.625, 0.03125, 0.625, 0.03125, 0.625, 0.0, 0.625, 0.0, 0.0, 0.0, 0.0, 0.0, 0.0, 0.0, 0.0, 0.0, 0.0, 0.0, 0.0, 0.0, 0.0, 0.0, 0.0, 0.0, 0.625, 0.0625, 0.625, 0.0625, 0.625, 0.03125, 0.625, 0.03125, 0.0, 0.0, 0.0, 0.0, 0.0, 0.0, 0.0, 0.0, 0.0, 0.0, 0.0, 0.0, 0.0, 0.0, 0.0, 0.0, 0.625, 0.125, 0.625, 0.125, 0.625, 0.0625, 0.625, 0.0625, 0.625, 0.9531, 0.625, 0.9531, 0.625, 0.9375, 0.625, 0.9375, 0.625, 0.3125, 0.625, 0.3125, 0.625, 0.2969, 0.625, 0.2969, 0.0, 0.0, 0.0, 0.0, 0.0, 0.0, 0.0, 0.0, 0.625, 0.5, 0.625, 0.5, 0.625, 0.375, 0.625, 0.375, 0.0, 0.0, 0.0, 0.0, 0.0, 0.0, 0.0, 0.0, 0.625, 0.9375, 0.625, 0.9375, 0.625, 0.9219, 0.625, 0.9219, 0.625, 0.25, 0.625, 0.25, 0.625, 0.2188, 0.625, 0.2188, 0.0, 0.0, 0.0, 0.0, 0.0, 0.0, 0.0, 0.0, 0.75, 0.75, 0.75, 0.75, 0.75, 0.7188, 0.75, 0.7188, 0.625, 1.0, 0.625, 1.0, 0.625, 0.9688, 0.625, 0.9688, 0.0, 0.0, 0.0, 0.0, 0.0, 0.0, 0.0, 0.0, 0.625, 0.125, 0.625, 0.125, 0.625, 0.0625, 0.625, 0.0625, 0.0, 0.0, 0.0, 0.0, 0.0, 0.0, 0.0, 0.0, 0.0, 0.0, 0.0, 0.0, 0.0, 0.0, 0.0, 0.0, 0.625, 0.9062, 0.625, 0.9062, 0.625, 0.875, 0.625, 0.875, 0.625, 0.9531, 0.625, 0.9531, 0.625, 0.9375, 0.625, 0.9375, 0.625, 0.2188, 0.625, 0.2188, 0.625, 0.1875, 0.625, 0.1875, 0.625, 0.3281, 0.625, 0.3281, 0.625, 0.3125, 0.625, 0.3125, 0.625, 0.3125, 0.625, 0.3125, 0.625, 0.2969, 0.625, 0.2969, 0.0, 0.0, 0.0, 0.0, 0.0, 0.0, 0.0, 0.0, 0.625, 0.2812, 0.625, 0.2812, 0.625, 0.25, 0.625, 0.25, 0.0, 0.0, 0.0, 0.0, 0.0, 0.0, 0.0, 0.0, 0.0, 0.0, 0.0, 0.0, 0.0, 0.0, 0.0, 0.0, 0.0, 0.0, 0.0, 0.0, 0.0, 0.0, 0.0, 0.0, 0.625, 0.0625, 0.625, 0.0625, 0.625, 0.03125, 0.625, 0.03125, 0.625, 0.5312, 0.625, 0.5312, 0.625, 0.5, 0.625, 0.5, 0.0, 0.0, 0.0, 0.0, 0.0, 0.0, 0.0, 0.0, 0.0, 0.0, 0.0, 0.0, 0.0, 0.0, 0.0, 0.0, 0.0, 0.0, 0.0, 0.0, 0.0, 0.0, 0.0, 0.0, 0.8438, 0.7188, 0.8438, 0.75, 0.875, 0.75, 0.875, 0.7188, 0.8438, 0.5625, 0.8438, 0.625, 0.875, 0.625, 0.875, 0.5625, 0.8438, 0.625, 0.8438, 0.6875, 0.875, 0.6875, 0.875, 0.625, 0.8438, 0.6875, 0.8438, 0.7188, 0.875, 0.7188, 0.875, 0.6875, 0.8438, 0.5312, 0.8438, 0.5625, 0.875, 0.5625, 0.875, 0.5312, 0.8438, 0.5, 0.8438, 0.5312, 0.875, 0.5312, 0.875, 0.5, 0.625, 0.5, 0.625, 0.5312, 0.75, 0.5312, 0.75, 0.5, 0.7969, 0.5, 0.7969, 0.5312, 0.8125, 0.5312, 0.8125, 0.5, 0.7969, 0.7188, 0.7969, 0.75, 0.8125, 0.75, 0.8125, 0.7188, 0.8281, 0.5, 0.8281, 0.5312, 0.8438, 0.5312, 0.8438, 0.5, 0.8281, 0.7188, 0.8281, 0.75, 0.8438, 0.75, 0.8438, 0.7188, 0.75, 0.7188, 0.75, 0.75, 0.7812, 0.75, 0.7812, 0.7188, 0.75, 0.5, 0.75, 0.5312, 0.7812, 0.5312, 0.7812, 0.5, 0.8125, 0.7188, 0.8125, 0.75, 0.8281, 0.75, 0.8281, 0.7188, 0.8125, 0.5, 0.8125, 0.5312, 0.8281, 0.5312, 0.8281, 0.5, 0.7812, 0.7188, 0.7812, 0.75, 0.7969, 0.75, 0.7969, 0.7188, 0.7812, 0.5, 0.7812, 0.5312, 0.7969, 0.5312, 0.7969, 0.5, 0.0, 0.0, 0.0, 0.0, 0.0, 0.0, 0.0, 0.0, 0.625, 0.9219, 0.625, 0.9219, 0.625, 0.9062, 0.625, 0.9062, 0.625, 0.1875, 0.625, 0.1875, 0.625, 0.125, 0.625, 0.125, 0.625, 0.3281, 0.625, 0.3281, 0.625, 0.3125, 0.625, 0.3125, 0.625, 0.2188, 0.625, 0.2188, 0.625, 0.1875, 0.625, 0.1875, 0.625, 0.3438, 0.625, 0.3438, 0.625, 0.3281, 0.625, 0.3281, 0.625, 0.9688, 0.625, 0.9688, 0.625, 0.9531, 0.625, 0.9531, 0.0, 0.0, 0.0, 0.0, 0.0, 0.0, 0.0, 0.0, 0.625, 0.5312, 0.625, 0.5312, 0.625, 0.5, 0.625, 0.5, 0.0, 0.0, 0.0, 0.0, 0.0, 0.0, 0.0, 0.0, 0.625, 0.2812, 0.625, 0.2812, 0.625, 0.25, 0.625, 0.25, 0.0, 0.0, 0.0, 0.0, 0.0, 0.0, 0.0, 0.0, 0.0, 0.0, 0.0, 0.0, 0.0, 0.0, 0.0, 0.0, 0.0, 0.0, 0.0, 0.0, 0.0, 0.0, 0.0, 0.0, 0.625, 0.375, 0.625, 0.375, 0.625, 0.3438, 0.625, 0.3438, 0.625, 0.9062, 0.625, 0.9062, 0.625, 0.875, 0.625, 0.875, 0.0, 0.0, 0.0, 0.0, 0.0, 0.0, 0.0, 0.0, 0.0, 0.0, 0.0, 0.0, 0.0, 0.0, 0.0, 0.0, 0.625, 0.2969, 0.625, 0.2969, 0.625, 0.2812, 0.625, 0.2812, 0.7812, 0.7188, 0.7812, 0.7188, 0.7969, 0.7188, 0.7969, 0.7188, 0.7969, 0.5312, 0.7969, 0.5312, 0.7812, 0.5312, 0.7812, 0.5312, 0.8438, 0.5625, 0.8438, 0.5625, 0.8438, 0.5312, 0.8438, 0.5312, 0.8438, 0.7188, 0.8438, 0.7188, 0.8438, 0.6875, 0.8438, 0.6875, 0.8438, 0.6875, 0.8438, 0.6875, 0.8438, 0.625, 0.8438, 0.625, 0.8125, 0.7188, 0.8125, 0.7188, 0.8281, 0.7188, 0.8281, 0.7188, 0.8438, 0.625, 0.8438, 0.625, 0.8438, 0.5625, 0.8438, 0.5625, 0.8281, 0.5312, 0.8281, 0.5312, 0.8125, 0.5312, 0.8125, 0.5312, 0.75, 0.7188, 0.75, 0.7188, 0.7812, 0.7188, 0.7812, 0.7188, 0.7969, 0.7188, 0.7969, 0.7188, 0.8125, 0.7188, 0.8125, 0.7188, 0.8281, 0.7188, 0.8281, 0.7188, 0.8438, 0.7188, 0.8438, 0.7188, 0.8125, 0.5312, 0.8125, 0.5312, 0.7969, 0.5312, 0.7969, 0.5312, 0.7812, 0.5312, 0.7812, 0.5312, 0.75, 0.5312, 0.75, 0.5312, 0.8438, 0.5312, 0.8438, 0.5312, 0.8281, 0.5312, 0.8281, 0.5312, 0.75, 0.5312, 0.75, 0.5312, 0.625, 0.5312, 0.625, 0.5312, 0.625, 0.5, 0.625, 0.5, 0.75, 0.5, 0.75, 0.5, 0.75, 0.5312, 0.75, 0.5312, 0.625, 0.5312, 0.625, 0.5312, 0.25, 0.5312, 0.25, 0.5312, 0.375, 0.5312, 0.375, 0.5312, 0.75, 0.5312, 0.75, 0.5312, 0.625, 0.5312, 0.625, 0.5312, 0.625, 0.9688, 0.625, 0.9531, 0.625, 0.9531, 0.625, 0.9688, 0.375, 0.9688, 0.625, 0.9688, 0.625, 1.0, 0.375, 1.0, 0.375, 0.2188, 0.625, 0.2188, 0.625, 0.25, 0.375, 0.25, 0.25, 0.7188, 0.375, 0.7188, 0.375, 0.75, 0.25, 0.75, 0.375, 0.7188, 0.625, 0.7188, 0.625, 0.75, 0.375, 0.75, 0.375, 0.375, 0.625, 0.375, 0.625, 0.5, 0.375, 0.5, 0.375, 0.0625, 0.625, 0.0625, 0.625, 0.125, 0.375, 0.125, 0.625, 0.375, 0.625, 0.3438, 0.625, 0.3438, 0.625, 0.375, 0.375, 0.03125, 0.625, 0.03125, 0.625, 0.0625, 0.375, 0.0625, 0.0, 0.0, 0.0, 0.0, 0.0, 0.0, 0.0, 0.0, 0.375, 0.0, 0.625, 0.0, 0.625, 0.03125, 0.375, 0.03125, 0.625, 0.9375, 0.625, 0.9219, 0.625, 0.9219, 0.625, 0.9375, 0.625, 0.9219, 0.625, 0.9062, 0.625, 0.9062, 0.625, 0.9219, 0.375, 0.125, 0.625, 0.125, 0.625, 0.1875, 0.375, 0.1875, 0.375, 0.5, 0.625, 0.5, 0.625, 0.5312, 0.375, 0.5312, 0.25, 0.5, 0.375, 0.5, 0.375, 0.5312, 0.25, 0.5312, 0.625, 0.1875, 0.625, 0.125, 0.625, 0.125, 0.625, 0.1875, 0.375, 0.1875, 0.625, 0.1875, 0.625, 0.2188, 0.375, 0.2188, 0.0, 0.0, 0.0, 0.0, 0.0, 0.0, 0.0, 0.0, 0.2188, 0.5, 0.25, 0.5, 0.25, 0.5312, 0.2188, 0.5312, 0.375, 0.3438, 0.625, 0.3438, 0.625, 0.375, 0.375, 0.375, 0.2188, 0.7188, 0.25, 0.7188, 0.25, 0.75, 0.2188, 0.75, 0.375, 0.75, 0.625, 0.75, 0.625, 0.875, 0.375, 0.875, 0.625, 0.7188, 0.75, 0.7188, 0.75, 0.75, 0.625, 0.75, 0.1719, 0.7188, 0.1875, 0.7188, 0.1875, 0.75, 0.1719, 0.75, 0.375, 0.2969, 0.625, 0.2969, 0.625, 0.3125, 0.375, 0.3125, 0.1719, 0.5, 0.1875, 0.5, 0.1875, 0.5312, 0.1719, 0.5312, 0.625, 0.2969, 0.625, 0.2812, 0.625, 0.2812, 0.625, 0.2969, 0.375, 0.9219, 0.625, 0.9219, 0.625, 0.9375, 0.375, 0.9375, 0.625, 0.3438, 0.625, 0.3281, 0.625, 0.3281, 0.625, 0.3438, 0.125, 0.5, 0.1562, 0.5, 0.1562, 0.5312, 0.125, 0.5312, 0.125, 0.5312, 0.1562, 0.5312, 0.1562, 0.5625, 0.125, 0.5625, 0.125, 0.6875, 0.1562, 0.6875, 0.1562, 0.7188, 0.125, 0.7188, 0.125, 0.625, 0.1562, 0.625, 0.1562, 0.6875, 0.125, 0.6875, 0.125, 0.5625, 0.1562, 0.5625, 0.1562, 0.625, 0.125, 0.625, 0.375, 0.25, 0.625, 0.25, 0.625, 0.2812, 0.375, 0.2812, 0.125, 0.7188, 0.1562, 0.7188, 0.1562, 0.75, 0.125, 0.75, 0.625, 0.5, 0.625, 0.375, 0.625, 0.375, 0.625, 0.5, 0.375, 0.9531, 0.625, 0.9531, 0.625, 0.9688, 0.375, 0.9688, 0.75, 0.75, 0.75, 0.7188, 0.75, 0.7188, 0.75, 0.75, 0.625, 0.25, 0.625, 0.2188, 0.625, 0.2188, 0.625, 0.25, 0.375, 0.875, 0.625, 0.875, 0.625, 0.9062, 0.375, 0.9062, 0.625, 0.03125, 0.625, 0.0, 0.625, 0.0, 0.625, 0.03125, 0.2031, 0.7188, 0.2188, 0.7188, 0.2188, 0.75, 0.2031, 0.75, 0.375, 0.3281, 0.625, 0.3281, 0.625, 0.3438, 0.375, 0.3438, 0.2031, 0.5, 0.2188, 0.5, 0.2188, 0.5312, 0.2031, 0.5312, 0.0, 0.0, 0.0, 0.0, 0.0, 0.0, 0.0, 0.0, 0.375, 0.9375, 0.625, 0.9375, 0.625, 0.9531, 0.375, 0.9531, 0.625, 1.0, 0.625, 0.9688, 0.625, 0.9688, 0.625, 1.0, 0.1562, 0.5, 0.1719, 0.5, 0.1719, 0.5312, 0.1562, 0.5312, 0.375, 0.2812, 0.625, 0.2812, 0.625, 0.2969, 0.375, 0.2969, 0.1562, 0.7188, 0.1719, 0.7188, 0.1719, 0.75, 0.1562, 0.75, 0.1875, 0.5, 0.2031, 0.5, 0.2031, 0.5312, 0.1875, 0.5312, 0.375, 0.3125, 0.625, 0.3125, 0.625, 0.3281, 0.375, 0.3281, 0.1875, 0.7188, 0.2031, 0.7188, 0.2031, 0.75, 0.1875, 0.75, 0.0, 0.0, 0.0, 0.0, 0.0, 0.0, 0.0, 0.0, 0.375, 0.9062, 0.625, 0.9062, 0.625, 0.9219, 0.375, 0.9219, 0.0, 0.0, 0.0, 0.0, 0.0, 0.0, 0.0, 0.0, 0.75, 0.7188, 0.625, 0.7188, 0.625, 0.7188, 0.75, 0.7188, 0.625, 0.75, 0.625, 0.875, 0.625, 0.875, 0.625, 0.75, 0.75, 0.7188, 0.625, 0.7188, 0.625, 0.7188, 0.75, 0.7188, 0.625, 0.75, 0.625, 0.875, 0.625, 0.875, 0.625, 0.75, 0.75, 0.7188, 0.625, 0.7188, 0.625, 0.7188, 0.75, 0.7188, 0.625, 0.75, 0.625, 0.875, 0.625, 0.875, 0.625, 0.75, 0.625, 0.03125, 0.625, 0.0, 0.625, 0.0, 0.625, 0.03125, 0.0, 0.0, 0.0, 0.0, 0.0, 0.0, 0.0, 0.0, 0.0, 0.0, 0.0, 0.0, 0.0, 0.0, 0.0, 0.0, 0.625, 0.0625, 0.625, 0.03125, 0.625, 0.03125, 0.625, 0.0625, 0.0, 0.0, 0.0, 0.0, 0.0, 0.0, 0.0, 0.0, 0.0, 0.0, 0.0, 0.0, 0.0, 0.0, 0.0, 0.0, 0.625, 0.125, 0.625, 0.0625, 0.625, 0.0625, 0.625, 0.125, 0.625, 0.9531, 0.625, 0.9375, 0.625, 0.9375, 0.625, 0.9531, 0.625, 0.3125, 0.625, 0.2969, 0.625, 0.2969, 0.625, 0.3125, 0.0, 0.0, 0.0, 0.0, 0.0, 0.0, 0.0, 0.0, 0.625, 0.5, 0.625, 0.375, 0.625, 0.375, 0.625, 0.5, 0.0, 0.0, 0.0, 0.0, 0.0, 0.0, 0.0, 0.0, 0.625, 0.9375, 0.625, 0.9219, 0.625, 0.9219, 0.625, 0.9375, 0.625, 0.25, 0.625, 0.2188, 0.625, 0.2188, 0.625, 0.25, 0.0, 0.0, 0.0, 0.0, 0.0, 0.0, 0.0, 0.0, 0.75, 0.75, 0.75, 0.7188, 0.75, 0.7188, 0.75, 0.75, 0.625, 1.0, 0.625, 0.9688, 0.625, 0.9688, 0.625, 1.0, 0.0, 0.0, 0.0, 0.0, 0.0, 0.0, 0.0, 0.0, 0.625, 0.125, 0.625, 0.0625, 0.625, 0.0625, 0.625, 0.125, 0.0, 0.0, 0.0, 0.0, 0.0, 0.0, 0.0, 0.0, 0.0, 0.0, 0.0, 0.0, 0.0, 0.0, 0.0, 0.0, 0.625, 0.9062, 0.625, 0.875, 0.625, 0.875, 0.625, 0.9062, 0.625, 0.9531, 0.625, 0.9375, 0.625, 0.9375, 0.625, 0.9531, 0.625, 0.2188, 0.625, 0.1875, 0.625, 0.1875, 0.625, 0.2188, 0.625, 0.3281, 0.625, 0.3125, 0.625, 0.3125, 0.625, 0.3281, 0.625, 0.3125, 0.625, 0.2969, 0.625, 0.2969, 0.625, 0.3125, 0.0, 0.0, 0.0, 0.0, 0.0, 0.0, 0.0, 0.0, 0.625, 0.2812, 0.625, 0.25, 0.625, 0.25, 0.625, 0.2812, 0.0, 0.0, 0.0, 0.0, 0.0, 0.0, 0.0, 0.0, 0.0, 0.0, 0.0, 0.0, 0.0, 0.0, 0.0, 0.0, 0.0, 0.0, 0.0, 0.0, 0.0, 0.0, 0.0, 0.0, 0.625, 0.0625, 0.625, 0.03125, 0.625, 0.03125, 0.625, 0.0625, 0.625, 0.5312, 0.625, 0.5, 0.625, 0.5, 0.625, 0.5312, 0.0, 0.0, 0.0, 0.0, 0.0, 0.0, 0.0, 0.0, 0.0, 0.0, 0.0, 0.0, 0.0, 0.0, 0.0, 0.0, 0.0, 0.0, 0.0, 0.0, 0.0, 0.0, 0.0, 0.0, 0.8438, 0.7188, 0.875, 0.7188, 0.875, 0.75, 0.8438, 0.75, 0.8438, 0.5625, 0.875, 0.5625, 0.875, 0.625, 0.8438, 0.625, 0.8438, 0.625, 0.875, 0.625, 0.875, 0.6875, 0.8438, 0.6875, 0.8438, 0.6875, 0.875, 0.6875, 0.875, 0.7188, 0.8438, 0.7188, 0.8438, 0.5312, 0.875, 0.5312, 0.875, 0.5625, 0.8438, 0.5625, 0.8438, 0.5, 0.875, 0.5, 0.875, 0.5312, 0.8438, 0.5312, 0.625, 0.5, 0.75, 0.5, 0.75, 0.5312, 0.625, 0.5312, 0.7969, 0.5, 0.8125, 0.5, 0.8125, 0.5312, 0.7969, 0.5312, 0.7969, 0.7188, 0.8125, 0.7188, 0.8125, 0.75, 0.7969, 0.75, 0.8281, 0.5, 0.8438, 0.5, 0.8438, 0.5312, 0.8281, 0.5312, 0.8281, 0.7188, 0.8438, 0.7188, 0.8438, 0.75, 0.8281, 0.75, 0.75, 0.7188, 0.7812, 0.7188, 0.7812, 0.75, 0.75, 0.75, 0.75, 0.5, 0.7812, 0.5, 0.7812, 0.5312, 0.75, 0.5312, 0.8125, 0.7188, 0.8281, 0.7188, 0.8281, 0.75, 0.8125, 0.75, 0.8125, 0.5, 0.8281, 0.5, 0.8281, 0.5312, 0.8125, 0.5312, 0.7812, 0.7188, 0.7969, 0.7188, 0.7969, 0.75, 0.7812, 0.75, 0.7812, 0.5, 0.7969, 0.5, 0.7969, 0.5312, 0.7812, 0.5312, 0.0, 0.0, 0.0, 0.0, 0.0, 0.0, 0.0, 0.0, 0.625, 0.9219, 0.625, 0.9062, 0.625, 0.9062, 0.625, 0.9219, 0.625, 0.1875, 0.625, 0.125, 0.625, 0.125, 0.625, 0.1875, 0.625, 0.3281, 0.625, 0.3125, 0.625, 0.3125, 0.625, 0.3281, 0.625, 0.2188, 0.625, 0.1875, 0.625, 0.1875, 0.625, 0.2188, 0.625, 0.3438, 0.625, 0.3281, 0.625, 0.3281, 0.625, 0.3438, 0.625, 0.9688, 0.625, 0.9531, 0.625, 0.9531, 0.625, 0.9688, 0.0, 0.0, 0.0, 0.0, 0.0, 0.0, 0.0, 0.0, 0.625, 0.5312, 0.625, 0.5, 0.625, 0.5, 0.625, 0.5312, 0.0, 0.0, 0.0, 0.0, 0.0, 0.0, 0.0, 0.0, 0.625, 0.2812, 0.625, 0.25, 0.625, 0.25, 0.625, 0.2812, 0.0, 0.0, 0.0, 0.0, 0.0, 0.0, 0.0, 0.0, 0.0, 0.0, 0.0, 0.0, 0.0, 0.0, 0.0, 0.0, 0.0, 0.0, 0.0, 0.0, 0.0, 0.0, 0.0, 0.0, 0.625, 0.375, 0.625, 0.3438, 0.625, 0.3438, 0.625, 0.375, 0.625, 0.9062, 0.625, 0.875, 0.625, 0.875, 0.625, 0.9062, 0.0, 0.0, 0.0, 0.0, 0.0, 0.0, 0.0, 0.0, 0.0, 0.0, 0.0, 0.0, 0.0, 0.0, 0.0, 0.0, 0.625, 0.2969, 0.625, 0.2812, 0.625, 0.2812, 0.625, 0.2969, 0.7812, 0.7188, 0.7969, 0.7188, 0.7969, 0.7188, 0.7812, 0.7188, 0.7969, 0.5312, 0.7812, 0.5312, 0.7812, 0.5312, 0.7969, 0.5312, 0.8438, 0.5625, 0.8438, 0.5312, 0.8438, 0.5312, 0.8438, 0.5625, 0.8438, 0.7188, 0.8438, 0.6875, 0.8438, 0.6875, 0.8438, 0.7188, 0.8438, 0.6875, 0.8438, 0.625, 0.8438, 0.625, 0.8438, 0.6875, 0.8125, 0.7188, 0.8281, 0.7188, 0.8281, 0.7188, 0.8125, 0.7188, 0.8438, 0.625, 0.8438, 0.5625, 0.8438, 0.5625, 0.8438, 0.625, 0.8281, 0.5312, 0.8125, 0.5312, 0.8125, 0.5312, 0.8281, 0.5312, 0.75, 0.7188, 0.7812, 0.7188, 0.7812, 0.7188, 0.75, 0.7188, 0.7969, 0.7188, 0.8125, 0.7188, 0.8125, 0.7188, 0.7969, 0.7188, 0.8281, 0.7188, 0.8438, 0.7188, 0.8438, 0.7188, 0.8281, 0.7188, 0.8125, 0.5312, 0.7969, 0.5312, 0.7969, 0.5312, 0.8125, 0.5312, 0.7812, 0.5312, 0.75, 0.5312, 0.75, 0.5312, 0.7812, 0.5312, 0.8438, 0.5312, 0.8281, 0.5312, 0.8281, 0.5312, 0.8438, 0.5312, 0.75, 0.5312, 0.625, 0.5312, 0.625, 0.5312, 0.75, 0.5312, 0.625, 0.5, 0.75, 0.5, 0.75, 0.5, 0.625, 0.5, 0.75, 0.5312, 0.625, 0.5312, 0.625, 0.5312, 0.75, 0.5312, 0.25, 0.5312, 0.375, 0.5312, 0.375, 0.5312, 0.25, 0.5312, 0.75, 0.5312, 0.625, 0.5312, 0.625, 0.5312, 0.75, 0.5312, 0.0, 0.0, 0.0, 0.0, 0.0, 0.0, 0.0, 0.0, 0.75, 0.5312, 0.75, 0.5312, 0.75, 0.5312, 0.75, 0.5312, 0.8438, 0.6875, 0.8438, 0.7188, 0.8438, 0.7188, 0.8438, 0.6875, 0.25, 0.7188, 0.375, 0.7188, 0.375, 0.7188, 0.25, 0.7188, 0.625, 0.75, 0.625, 0.75, 0.625, 0.75, 0.625, 0.75, 0.0, 0.0, 0.0, 0.0, 0.0, 0.0, 0.0, 0.0, 0.625, 0.5312, 0.625, 0.5312, 0.625, 0.5312, 0.625, 0.5312, 0.1562, 0.7188, 0.1719, 0.7188, 0.1719, 0.7188, 0.1562, 0.7188, 0.8438, 0.625, 0.8438, 0.6875, 0.8438, 0.6875, 0.8438, 0.625, 0.0, 0.0, 0.0, 0.0, 0.0, 0.0, 0.0, 0.0, 0.625, 0.875, 0.625, 0.875, 0.625, 0.875, 0.625, 0.875, 0.2031, 0.7188, 0.2188, 0.7188, 0.2188, 0.7188, 0.2031, 0.7188, 0.625, 0.5, 0.625, 0.5, 0.625, 0.5, 0.625, 0.5, 0.1719, 0.5312, 0.1562, 0.5312, 0.1562, 0.5312, 0.1719, 0.5312, 0.8438, 0.5625, 0.8438, 0.625, 0.8438, 0.625, 0.8438, 0.5625, 0.625, 0.875, 0.625, 0.75, 0.625, 0.75, 0.625, 0.875, 0.2188, 0.5312, 0.2031, 0.5312, 0.2031, 0.5312, 0.2188, 0.5312, 0.75, 0.5, 0.75, 0.5, 0.75, 0.5, 0.75, 0.5, 0.7969, 0.7188, 0.7812, 0.7188, 0.7812, 0.7188, 0.7969, 0.7188, 0.0, 0.0, 0.0, 0.0, 0.0, 0.0, 0.0, 0.0, 0.625, 0.7188, 0.75, 0.7188, 0.75, 0.7188, 0.625, 0.7188, 0.2188, 0.7188, 0.25, 0.7188, 0.25, 0.7188, 0.2188, 0.7188, 0.375, 0.5312, 0.25, 0.5312, 0.25, 0.5312, 0.375, 0.5312, 0.7812, 0.5312, 0.7969, 0.5312, 0.7969, 0.5312, 0.7812, 0.5312, 0.75, 0.7188, 0.75, 0.7188, 0.75, 0.7188, 0.75, 0.7188, 0.25, 0.5312, 0.2188, 0.5312, 0.2188, 0.5312, 0.25, 0.5312, 0.8438, 0.7188, 0.8281, 0.7188, 0.8281, 0.7188, 0.8438, 0.7188, 0.625, 0.7188, 0.625, 0.7188, 0.625, 0.7188, 0.625, 0.7188, 0.0, 0.0, 0.0, 0.0, 0.0, 0.0, 0.0, 0.0, 0.75, 0.5312, 0.75, 0.5312, 0.75, 0.5312, 0.75, 0.5312, 0.8281, 0.5312, 0.8438, 0.5312, 0.8438, 0.5312, 0.8281, 0.5312, 0.0, 0.0, 0.0, 0.0, 0.0, 0.0, 0.0, 0.0, 0.625, 0.75, 0.625, 0.75, 0.625, 0.75, 0.625, 0.75, 0.0, 0.0, 0.0, 0.0, 0.0, 0.0, 0.0, 0.0, 0.625, 0.5312, 0.625, 0.5312, 0.625, 0.5312, 0.625, 0.5312, 0.8125, 0.7188, 0.7969, 0.7188, 0.7969, 0.7188, 0.8125, 0.7188, 0.625, 0.875, 0.625, 0.875, 0.625, 0.875, 0.625, 0.875, 0.25, 0.5312, 0.25, 0.5312, 0.25, 0.5312, 0.25, 0.5312, 0.7969, 0.5312, 0.8125, 0.5312, 0.8125, 0.5312, 0.7969, 0.5312, 0.375, 0.5312, 0.375, 0.5312, 0.375, 0.5312, 0.375, 0.5312, 0.625, 0.5312, 0.75, 0.5312, 0.75, 0.5312, 0.625, 0.5312, 0.75, 0.5312, 0.75, 0.5312, 0.75, 0.5312, 0.75, 0.5312, 0.1562, 0.5312, 0.1562, 0.5625, 0.1562, 0.5625, 0.1562, 0.5312, 0.625, 0.5312, 0.625, 0.5312, 0.625, 0.5312, 0.625, 0.5312, 0.1562, 0.6875, 0.1562, 0.7188, 0.1562, 0.7188, 0.1562, 0.6875, 0.1562, 0.625, 0.1562, 0.6875, 0.1562, 0.6875, 0.1562, 0.625, 0.1875, 0.7188, 0.2031, 0.7188, 0.2031, 0.7188, 0.1875, 0.7188, 0.0, 0.0, 0.0, 0.0, 0.0, 0.0, 0.0, 0.0, 0.1562, 0.5625, 0.1562, 0.625, 0.1562, 0.625, 0.1562, 0.5625, 0.2031, 0.5312, 0.1875, 0.5312, 0.1875, 0.5312, 0.2031, 0.5312, 0.375, 0.7188, 0.625, 0.7188, 0.625, 0.7188, 0.375, 0.7188, 0.0, 0.0, 0.0, 0.0, 0.0, 0.0, 0.0, 0.0, 0.0, 0.0, 0.0, 0.0, 0.0, 0.0, 0.0, 0.0, 0.1719, 0.7188, 0.1875, 0.7188, 0.1875, 0.7188, 0.1719, 0.7188, 0.0, 0.0, 0.0, 0.0, 0.0, 0.0, 0.0, 0.0, 0.0, 0.0, 0.0, 0.0, 0.0, 0.0, 0.0, 0.0, 0.625, 0.5312, 0.375, 0.5312, 0.375, 0.5312, 0.625, 0.5312, 0.75, 0.7188, 0.75, 0.7188, 0.75, 0.7188, 0.75, 0.7188, 0.1875, 0.5312, 0.1719, 0.5312, 0.1719, 0.5312, 0.1875, 0.5312, 0.0, 0.0, 0.0, 0.0, 0.0, 0.0, 0.0, 0.0, 0.625, 0.7188, 0.625, 0.7188, 0.625, 0.7188, 0.625, 0.7188, 0.0, 0.0, 0.0, 0.0, 0.0, 0.0, 0.0, 0.0, 0.0, 0.0, 0.0, 0.0, 0.0, 0.0, 0.0, 0.0, 0.625, 0.75, 0.625, 0.75, 0.625, 0.75, 0.625, 0.75, 0.0, 0.0, 0.0, 0.0, 0.0, 0.0, 0.0, 0.0, 0.7812, 0.7188, 0.75, 0.7188, 0.75, 0.7188, 0.7812, 0.7188, 0.625, 0.875, 0.625, 0.875, 0.625, 0.875, 0.625, 0.875, 0.75, 0.7188, 0.75, 0.7188, 0.75, 0.7188, 0.75, 0.7188, 0.75, 0.5312, 0.7812, 0.5312, 0.7812, 0.5312, 0.75, 0.5312, 0.75, 0.5312, 0.75, 0.5312, 0.75, 0.5312, 0.75, 0.5312, 0.8281, 0.7188, 0.8125, 0.7188, 0.8125, 0.7188, 0.8281, 0.7188, 0.75, 0.5, 0.625, 0.5, 0.625, 0.5, 0.75, 0.5, 0.8125, 0.5312, 0.8281, 0.5312, 0.8281, 0.5312, 0.8125, 0.5312, 0.75, 0.7188, 0.75, 0.7188, 0.75, 0.7188, 0.75, 0.7188, 0.8438, 0.5312, 0.8438, 0.5625, 0.8438, 0.5625, 0.8438, 0.5312, 0.625, 0.7188, 0.625, 0.7188, 0.625, 0.7188, 0.625, 0.7188, 0.625, 0.9688, 0.625, 0.9688, 0.625, 0.9531, 0.625, 0.9531, 0.375, 0.9688, 0.375, 1.0, 0.625, 1.0, 0.625, 0.9688, 0.375, 0.2188, 0.375, 0.25, 0.625, 0.25, 0.625, 0.2188, 0.25, 0.7188, 0.25, 0.75, 0.375, 0.75, 0.375, 0.7188, 0.375, 0.7188, 0.375, 0.75, 0.625, 0.75, 0.625, 0.7188, 0.375, 0.375, 0.375, 0.5, 0.625, 0.5, 0.625, 0.375, 0.375, 0.0625, 0.375, 0.125, 0.625, 0.125, 0.625, 0.0625, 0.625, 0.375, 0.625, 0.375, 0.625, 0.3438, 0.625, 0.3438, 0.375, 0.03125, 0.375, 0.0625, 0.625, 0.0625, 0.625, 0.03125, 0.0, 0.0, 0.0, 0.0, 0.0, 0.0, 0.0, 0.0, 0.375, 0.0, 0.375, 0.03125, 0.625, 0.03125, 0.625, 0.0, 0.625, 0.9375, 0.625, 0.9375, 0.625, 0.9219, 0.625, 0.9219, 0.625, 0.9219, 0.625, 0.9219, 0.625, 0.9062, 0.625, 0.9062, 0.375, 0.125, 0.375, 0.1875, 0.625, 0.1875, 0.625, 0.125, 0.375, 0.5, 0.375, 0.5312, 0.625, 0.5312, 0.625, 0.5, 0.25, 0.5, 0.25, 0.5312, 0.375, 0.5312, 0.375, 0.5, 0.625, 0.1875, 0.625, 0.1875, 0.625, 0.125, 0.625, 0.125, 0.375, 0.1875, 0.375, 0.2188, 0.625, 0.2188, 0.625, 0.1875, 0.0, 0.0, 0.0, 0.0, 0.0, 0.0, 0.0, 0.0, 0.2188, 0.5, 0.2188, 0.5312, 0.25, 0.5312, 0.25, 0.5, 0.375, 0.3438, 0.375, 0.375, 0.625, 0.375, 0.625, 0.3438, 0.2188, 0.7188, 0.2188, 0.75, 0.25, 0.75, 0.25, 0.7188, 0.375, 0.75, 0.375, 0.875, 0.625, 0.875, 0.625, 0.75, 0.625, 0.7188, 0.625, 0.75, 0.75, 0.75, 0.75, 0.7188, 0.1719, 0.7188, 0.1719, 0.75, 0.1875, 0.75, 0.1875, 0.7188, 0.375, 0.2969, 0.375, 0.3125, 0.625, 0.3125, 0.625, 0.2969, 0.1719, 0.5, 0.1719, 0.5312, 0.1875, 0.5312, 0.1875, 0.5, 0.625, 0.2969, 0.625, 0.2969, 0.625, 0.2812, 0.625, 0.2812, 0.375, 0.9219, 0.375, 0.9375, 0.625, 0.9375, 0.625, 0.9219, 0.625, 0.3438, 0.625, 0.3438, 0.625, 0.3281, 0.625, 0.3281, 0.125, 0.5, 0.125, 0.5312, 0.1562, 0.5312, 0.1562, 0.5, 0.125, 0.5312, 0.125, 0.5625, 0.1562, 0.5625, 0.1562, 0.5312, 0.125, 0.6875, 0.125, 0.7188, 0.1562, 0.7188, 0.1562, 0.6875, 0.125, 0.625, 0.125, 0.6875, 0.1562, 0.6875, 0.1562, 0.625, 0.125, 0.5625, 0.125, 0.625, 0.1562, 0.625, 0.1562, 0.5625, 0.375, 0.25, 0.375, 0.2812, 0.625, 0.2812, 0.625, 0.25, 0.125, 0.7188, 0.125, 0.75, 0.1562, 0.75, 0.1562, 0.7188, 0.625, 0.5, 0.625, 0.5, 0.625, 0.375, 0.625, 0.375, 0.375, 0.9531, 0.375, 0.9688, 0.625, 0.9688, 0.625, 0.9531, 0.75, 0.75, 0.75, 0.75, 0.75, 0.7188, 0.75, 0.7188, 0.625, 0.25, 0.625, 0.25, 0.625, 0.2188, 0.625, 0.2188, 0.375, 0.875, 0.375, 0.9062, 0.625, 0.9062, 0.625, 0.875, 0.625, 0.03125, 0.625, 0.03125, 0.625, 0.0, 0.625, 0.0, 0.2031, 0.7188, 0.2031, 0.75, 0.2188, 0.75, 0.2188, 0.7188, 0.375, 0.3281, 0.375, 0.3438, 0.625, 0.3438, 0.625, 0.3281, 0.2031, 0.5, 0.2031, 0.5312, 0.2188, 0.5312, 0.2188, 0.5, 0.0, 0.0, 0.0, 0.0, 0.0, 0.0, 0.0, 0.0, 0.375, 0.9375, 0.375, 0.9531, 0.625, 0.9531, 0.625, 0.9375, 0.625, 1.0, 0.625, 1.0, 0.625, 0.9688, 0.625, 0.9688, 0.1562, 0.5, 0.1562, 0.5312, 0.1719, 0.5312, 0.1719, 0.5, 0.375, 0.2812, 0.375, 0.2969, 0.625, 0.2969, 0.625, 0.2812, 0.1562, 0.7188, 0.1562, 0.75, 0.1719, 0.75, 0.1719, 0.7188, 0.1875, 0.5, 0.1875, 0.5312, 0.2031, 0.5312, 0.2031, 0.5, 0.375, 0.3125, 0.375, 0.3281, 0.625, 0.3281, 0.625, 0.3125, 0.1875, 0.7188, 0.1875, 0.75, 0.2031, 0.75, 0.2031, 0.7188, 0.0, 0.0, 0.0, 0.0, 0.0, 0.0, 0.0, 0.0, 0.375, 0.9062, 0.375, 0.9219, 0.625, 0.9219, 0.625, 0.9062, 0.0, 0.0, 0.0, 0.0, 0.0, 0.0, 0.0, 0.0, 0.75, 0.7188, 0.75, 0.7188, 0.625, 0.7188, 0.625, 0.7188, 0.625, 0.75, 0.625, 0.75, 0.625, 0.875, 0.625, 0.875, 0.75, 0.7188, 0.75, 0.7188, 0.625, 0.7188, 0.625, 0.7188, 0.625, 0.75, 0.625, 0.75, 0.625, 0.875, 0.625, 0.875, 0.75, 0.7188, 0.75, 0.7188, 0.625, 0.7188, 0.625, 0.7188, 0.625, 0.75, 0.625, 0.75, 0.625, 0.875, 0.625, 0.875, 0.625, 0.03125, 0.625, 0.03125, 0.625, 0.0, 0.625, 0.0, 0.0, 0.0, 0.0, 0.0, 0.0, 0.0, 0.0, 0.0, 0.0, 0.0, 0.0, 0.0, 0.0, 0.0, 0.0, 0.0, 0.625, 0.0625, 0.625, 0.0625, 0.625, 0.03125, 0.625, 0.03125, 0.0, 0.0, 0.0, 0.0, 0.0, 0.0, 0.0, 0.0, 0.0, 0.0, 0.0, 0.0, 0.0, 0.0, 0.0, 0.0, 0.625, 0.125, 0.625, 0.125, 0.625, 0.0625, 0.625, 0.0625, 0.625, 0.9531, 0.625, 0.9531, 0.625, 0.9375, 0.625, 0.9375, 0.625, 0.3125, 0.625, 0.3125, 0.625, 0.2969, 0.625, 0.2969, 0.0, 0.0, 0.0, 0.0, 0.0, 0.0, 0.0, 0.0, 0.625, 0.5, 0.625, 0.5, 0.625, 0.375, 0.625, 0.375, 0.0, 0.0, 0.0, 0.0, 0.0, 0.0, 0.0, 0.0, 0.625, 0.9375, 0.625, 0.9375, 0.625, 0.9219, 0.625, 0.9219, 0.625, 0.25, 0.625, 0.25, 0.625, 0.2188, 0.625, 0.2188, 0.0, 0.0, 0.0, 0.0, 0.0, 0.0, 0.0, 0.0, 0.75, 0.75, 0.75, 0.75, 0.75, 0.7188, 0.75, 0.7188, 0.625, 1.0, 0.625, 1.0, 0.625, 0.9688, 0.625, 0.9688, 0.0, 0.0, 0.0, 0.0, 0.0, 0.0, 0.0, 0.0, 0.625, 0.125, 0.625, 0.125, 0.625, 0.0625, 0.625, 0.0625, 0.0, 0.0, 0.0, 0.0, 0.0, 0.0, 0.0, 0.0, 0.0, 0.0, 0.0, 0.0, 0.0, 0.0, 0.0, 0.0, 0.625, 0.9062, 0.625, 0.9062, 0.625, 0.875, 0.625, 0.875, 0.625, 0.9531, 0.625, 0.9531, 0.625, 0.9375, 0.625, 0.9375, 0.625, 0.2188, 0.625, 0.2188, 0.625, 0.1875, 0.625, 0.1875, 0.625, 0.3281, 0.625, 0.3281, 0.625, 0.3125, 0.625, 0.3125, 0.625, 0.3125, 0.625, 0.3125, 0.625, 0.2969, 0.625, 0.2969, 0.0, 0.0, 0.0, 0.0, 0.0, 0.0, 0.0, 0.0, 0.625, 0.2812, 0.625, 0.2812, 0.625, 0.25, 0.625, 0.25, 0.0, 0.0, 0.0, 0.0, 0.0, 0.0, 0.0, 0.0, 0.0, 0.0, 0.0, 0.0, 0.0, 0.0, 0.0, 0.0, 0.0, 0.0, 0.0, 0.0, 0.0, 0.0, 0.0, 0.0, 0.625, 0.0625, 0.625, 0.0625, 0.625, 0.03125, 0.625, 0.03125, 0.625, 0.5312, 0.625, 0.5312, 0.625, 0.5, 0.625, 0.5, 0.0, 0.0, 0.0, 0.0, 0.0, 0.0, 0.0, 0.0, 0.0, 0.0, 0.0, 0.0, 0.0, 0.0, 0.0, 0.0, 0.0, 0.0, 0.0, 0.0, 0.0, 0.0, 0.0, 0.0, 0.8438, 0.7188, 0.8438, 0.75, 0.875, 0.75, 0.875, 0.7188, 0.8438, 0.5625, 0.8438, 0.625, 0.875, 0.625, 0.875, 0.5625, 0.8438, 0.625, 0.8438, 0.6875, 0.875, 0.6875, 0.875, 0.625, 0.8438, 0.6875, 0.8438, 0.7188, 0.875, 0.7188, 0.875, 0.6875, 0.8438, 0.5312, 0.8438, 0.5625, 0.875, 0.5625, 0.875, 0.5312, 0.8438, 0.5, 0.8438, 0.5312, 0.875, 0.5312, 0.875, 0.5, 0.625, 0.5, 0.625, 0.5312, 0.75, 0.5312, 0.75, 0.5, 0.7969, 0.5, 0.7969, 0.5312, 0.8125, 0.5312, 0.8125, 0.5, 0.7969, 0.7188, 0.7969, 0.75, 0.8125, 0.75, 0.8125, 0.7188, 0.8281, 0.5, 0.8281, 0.5312, 0.8438, 0.5312, 0.8438, 0.5, 0.8281, 0.7188, 0.8281, 0.75, 0.8438, 0.75, 0.8438, 0.7188, 0.75, 0.7188, 0.75, 0.75, 0.7812, 0.75, 0.7812, 0.7188, 0.75, 0.5, 0.75, 0.5312, 0.7812, 0.5312, 0.7812, 0.5, 0.8125, 0.7188, 0.8125, 0.75, 0.8281, 0.75, 0.8281, 0.7188, 0.8125, 0.5, 0.8125, 0.5312, 0.8281, 0.5312, 0.8281, 0.5, 0.7812, 0.7188, 0.7812, 0.75, 0.7969, 0.75, 0.7969, 0.7188, 0.7812, 0.5, 0.7812, 0.5312, 0.7969, 0.5312, 0.7969, 0.5, 0.0, 0.0, 0.0, 0.0, 0.0, 0.0, 0.0, 0.0, 0.625, 0.9219, 0.625, 0.9219, 0.625, 0.9062, 0.625, 0.9062, 0.625, 0.1875, 0.625, 0.1875, 0.625, 0.125, 0.625, 0.125, 0.625, 0.3281, 0.625, 0.3281, 0.625, 0.3125, 0.625, 0.3125, 0.625, 0.2188, 0.625, 0.2188, 0.625, 0.1875, 0.625, 0.1875, 0.625, 0.3438, 0.625, 0.3438, 0.625, 0.3281, 0.625, 0.3281, 0.625, 0.9688, 0.625, 0.9688, 0.625, 0.9531, 0.625, 0.9531, 0.0, 0.0, 0.0, 0.0, 0.0, 0.0, 0.0, 0.0, 0.625, 0.5312, 0.625, 0.5312, 0.625, 0.5, 0.625, 0.5, 0.0, 0.0, 0.0, 0.0, 0.0, 0.0, 0.0, 0.0, 0.625, 0.2812, 0.625, 0.2812, 0.625, 0.25, 0.625, 0.25, 0.0, 0.0, 0.0, 0.0, 0.0, 0.0, 0.0, 0.0, 0.0, 0.0, 0.0, 0.0, 0.0, 0.0, 0.0, 0.0, 0.0, 0.0, 0.0, 0.0, 0.0, 0.0, 0.0, 0.0, 0.625, 0.375, 0.625, 0.375, 0.625, 0.3438, 0.625, 0.3438, 0.625, 0.9062, 0.625, 0.9062, 0.625, 0.875, 0.625, 0.875, 0.0, 0.0, 0.0, 0.0, 0.0, 0.0, 0.0, 0.0, 0.0, 0.0, 0.0, 0.0, 0.0, 0.0, 0.0, 0.0, 0.625, 0.2969, 0.625, 0.2969, 0.625, 0.2812, 0.625, 0.2812, 0.7812, 0.7188, 0.7812, 0.7188, 0.7969, 0.7188, 0.7969, 0.7188, 0.7969, 0.5312, 0.7969, 0.5312, 0.7812, 0.5312, 0.7812, 0.5312, 0.8438, 0.5625, 0.8438, 0.5625, 0.8438, 0.5312, 0.8438, 0.5312, 0.8438, 0.7188, 0.8438, 0.7188, 0.8438, 0.6875, 0.8438, 0.6875, 0.8438, 0.6875, 0.8438, 0.6875, 0.8438, 0.625, 0.8438, 0.625, 0.8125, 0.7188, 0.8125, 0.7188, 0.8281, 0.7188, 0.8281, 0.7188, 0.8438, 0.625, 0.8438, 0.625, 0.8438, 0.5625, 0.8438, 0.5625, 0.8281, 0.5312, 0.8281, 0.5312, 0.8125, 0.5312, 0.8125, 0.5312, 0.75, 0.7188, 0.75, 0.7188, 0.7812, 0.7188, 0.7812, 0.7188, 0.7969, 0.7188, 0.7969, 0.7188, 0.8125, 0.7188, 0.8125, 0.7188, 0.8281, 0.7188, 0.8281, 0.7188, 0.8438, 0.7188, 0.8438, 0.7188, 0.8125, 0.5312, 0.8125, 0.5312, 0.7969, 0.5312, 0.7969, 0.5312, 0.7812, 0.5312, 0.7812, 0.5312, 0.75, 0.5312, 0.75, 0.5312, 0.8438, 0.5312, 0.8438, 0.5312, 0.8281, 0.5312, 0.8281, 0.5312, 0.75, 0.5312, 0.75, 0.5312, 0.625, 0.5312, 0.625, 0.5312, 0.625, 0.5, 0.625, 0.5, 0.75, 0.5, 0.75, 0.5, 0.75, 0.5312, 0.75, 0.5312, 0.625, 0.5312, 0.625, 0.5312, 0.25, 0.5312, 0.25, 0.5312, 0.375, 0.5312, 0.375, 0.5312, 0.75, 0.5312, 0.75, 0.5312, 0.625, 0.5312, 0.625, 0.5312, 0.8438, 0.7188, 0.8438, 0.6875, 0.8438, 0.6875, 0.8438, 0.7188, 0.375, 0.7188, 0.25, 0.7188, 0.25, 0.7188, 0.375, 0.7188, 0.625, 0.75, 0.625, 0.75, 0.625, 0.75, 0.625, 0.75, 0.0, 0.0, 0.0, 0.0, 0.0, 0.0, 0.0, 0.0, 0.625, 0.5312, 0.625, 0.5312, 0.625, 0.5312, 0.625, 0.5312, 0.1719, 0.7188, 0.1562, 0.7188, 0.1562, 0.7188, 0.1719, 0.7188, 0.8438, 0.6875, 0.8438, 0.625, 0.8438, 0.625, 0.8438, 0.6875, 0.0, 0.0, 0.0, 0.0, 0.0, 0.0, 0.0, 0.0, 0.625, 0.875, 0.625, 0.875, 0.625, 0.875, 0.625, 0.875, 0.2188, 0.7188, 0.2031, 0.7188, 0.2031, 0.7188, 0.2188, 0.7188, 0.625, 0.5, 0.625, 0.5, 0.625, 0.5, 0.625, 0.5, 0.1562, 0.5312, 0.1719, 0.5312, 0.1719, 0.5312, 0.1562, 0.5312, 0.8438, 0.625, 0.8438, 0.5625, 0.8438, 0.5625, 0.8438, 0.625, 0.625, 0.75, 0.625, 0.875, 0.625, 0.875, 0.625, 0.75, 0.2031, 0.5312, 0.2188, 0.5312, 0.2188, 0.5312, 0.2031, 0.5312, 0.75, 0.5, 0.75, 0.5, 0.75, 0.5, 0.75, 0.5, 0.7812, 0.7188, 0.7969, 0.7188, 0.7969, 0.7188, 0.7812, 0.7188, 0.0, 0.0, 0.0, 0.0, 0.0, 0.0, 0.0, 0.0, 0.75, 0.7188, 0.625, 0.7188, 0.625, 0.7188, 0.75, 0.7188, 0.25, 0.7188, 0.2188, 0.7188, 0.2188, 0.7188, 0.25, 0.7188, 0.25, 0.5312, 0.375, 0.5312, 0.375, 0.5312, 0.25, 0.5312, 0.7969, 0.5312, 0.7812, 0.5312, 0.7812, 0.5312, 0.7969, 0.5312, 0.75, 0.7188, 0.75, 0.7188, 0.75, 0.7188, 0.75, 0.7188, 0.2188, 0.5312, 0.25, 0.5312, 0.25, 0.5312, 0.2188, 0.5312, 0.8281, 0.7188, 0.8438, 0.7188, 0.8438, 0.7188, 0.8281, 0.7188, 0.625, 0.7188, 0.625, 0.7188, 0.625, 0.7188, 0.625, 0.7188, 0.0, 0.0, 0.0, 0.0, 0.0, 0.0, 0.0, 0.0, 0.75, 0.5312, 0.75, 0.5312, 0.75, 0.5312, 0.75, 0.5312, 0.8438, 0.5312, 0.8281, 0.5312, 0.8281, 0.5312, 0.8438, 0.5312, 0.625, 0.75, 0.625, 0.75, 0.625, 0.75, 0.625, 0.75, 0.0, 0.0, 0.0, 0.0, 0.0, 0.0, 0.0, 0.0, 0.625, 0.5312, 0.625, 0.5312, 0.625, 0.5312, 0.625, 0.5312, 0.7969, 0.7188, 0.8125, 0.7188, 0.8125, 0.7188, 0.7969, 0.7188, 0.625, 0.875, 0.625, 0.875, 0.625, 0.875, 0.625, 0.875, 0.25, 0.5312, 0.25, 0.5312, 0.25, 0.5312, 0.25, 0.5312, 0.8125, 0.5312, 0.7969, 0.5312, 0.7969, 0.5312, 0.8125, 0.5312, 0.375, 0.5312, 0.375, 0.5312, 0.375, 0.5312, 0.375, 0.5312, 0.75, 0.5312, 0.625, 0.5312, 0.625, 0.5312, 0.75, 0.5312, 0.75, 0.5312, 0.75, 0.5312, 0.75, 0.5312, 0.75, 0.5312, 0.1562, 0.5625, 0.1562, 0.5312, 0.1562, 0.5312, 0.1562, 0.5625, 0.625, 0.5312, 0.625, 0.5312, 0.625, 0.5312, 0.625, 0.5312, 0.1562, 0.7188, 0.1562, 0.6875, 0.1562, 0.6875, 0.1562, 0.7188, 0.1562, 0.6875, 0.1562, 0.625, 0.1562, 0.625, 0.1562, 0.6875, 0.2031, 0.7188, 0.1875, 0.7188, 0.1875, 0.7188, 0.2031, 0.7188, 0.0, 0.0, 0.0, 0.0, 0.0, 0.0, 0.0, 0.0, 0.1562, 0.625, 0.1562, 0.5625, 0.1562, 0.5625, 0.1562, 0.625, 0.1875, 0.5312, 0.2031, 0.5312, 0.2031, 0.5312, 0.1875, 0.5312, 0.625, 0.7188, 0.375, 0.7188, 0.375, 0.7188, 0.625, 0.7188, 0.0, 0.0, 0.0, 0.0, 0.0, 0.0, 0.0, 0.0, 0.0, 0.0, 0.0, 0.0, 0.0, 0.0, 0.0, 0.0, 0.1875, 0.7188, 0.1719, 0.7188, 0.1719, 0.7188, 0.1875, 0.7188, 0.0, 0.0, 0.0, 0.0, 0.0, 0.0, 0.0, 0.0, 0.0, 0.0, 0.0, 0.0, 0.0, 0.0, 0.0, 0.0, 0.375, 0.5312, 0.625, 0.5312, 0.625, 0.5312, 0.375, 0.5312, 0.75, 0.7188, 0.75, 0.7188, 0.75, 0.7188, 0.75, 0.7188, 0.1719, 0.5312, 0.1875, 0.5312, 0.1875, 0.5312, 0.1719, 0.5312, 0.0, 0.0, 0.0, 0.0, 0.0, 0.0, 0.0, 0.0, 0.625, 0.7188, 0.625, 0.7188, 0.625, 0.7188, 0.625, 0.7188, 0.0, 0.0, 0.0, 0.0, 0.0, 0.0, 0.0, 0.0, 0.0, 0.0, 0.0, 0.0, 0.0, 0.0, 0.0, 0.0, 0.625, 0.75, 0.625, 0.75, 0.625, 0.75, 0.625, 0.75, 0.0, 0.0, 0.0, 0.0, 0.0, 0.0, 0.0, 0.0, 0.75, 0.7188, 0.7812, 0.7188, 0.7812, 0.7188, 0.75, 0.7188, 0.625, 0.875, 0.625, 0.875, 0.625, 0.875, 0.625, 0.875, 0.75, 0.7188, 0.75, 0.7188, 0.75, 0.7188, 0.75, 0.7188, 0.7812, 0.5312, 0.75, 0.5312, 0.75, 0.5312, 0.7812, 0.5312, 0.75, 0.5312, 0.75, 0.5312, 0.75, 0.5312, 0.75, 0.5312, 0.8125, 0.7188, 0.8281, 0.7188, 0.8281, 0.7188, 0.8125, 0.7188, 0.625, 0.5, 0.75, 0.5, 0.75, 0.5, 0.625, 0.5, 0.8281, 0.5312, 0.8125, 0.5312, 0.8125, 0.5312, 0.8281, 0.5312, 0.75, 0.7188, 0.75, 0.7188, 0.75, 0.7188, 0.75, 0.7188, 0.8438, 0.5625, 0.8438, 0.5312, 0.8438, 0.5312, 0.8438, 0.5625, 0.625, 0.7188, 0.625, 0.7188, 0.625, 0.7188, 0.625, 0.7188, 0.0, 0.0, 0.0, 0.0, 0.0, 0.0, 0.0, 0.0, 0.75, 0.5312, 0.75, 0.5312, 0.75, 0.5312, 0.75, 0.5312])
me_cube.materials.append(mat_material)
me_cube.use_remesh_preserve_volume = False
me_cube.use_remesh_preserve_attributes = False
me_cube.use_mirror_vertex_groups = False
me_cube.update()

# ---- objects
ob_cube = bpy.data.objects.new('Cube', me_cube)

# ---- transforms, parenting, visibility, modifiers, constraints
ob_cube.location = (0.0, 0.0, 0.0)
ob_cube.rotation_euler = (0.0, 3.142, 1.571)
ob_cube.scale = (1.0, 1.0, 0.1)
ob_cube.lock_rotations_4d = False
ob_cube.empty_display_type = 'ARROWS'
ob_cube.lineart.crease_threshold = 0.0

# ---- collection membership
col_collection.objects.link(ob_cube)

# ---- scene / render settings (as saved in the file)
scene.frame_start = 1; scene.frame_end = 250; scene.frame_set(1)
scene.render.engine = 'BLENDER_EEVEE_NEXT'
scene.cycles.use_denoising = False
scene.cycles.samples = 128
scene.cycles.sampling_pattern = 'TABULATED_SOBOL'
scene.cycles.use_adaptive_sampling = False
scene.cycles.use_light_tree = False
scene.view_settings.view_transform = 'Filmic'
bpy.context.view_layer.update()

# ---- added for rendering (the .blend has no active camera and no usable light): camera, sun
cam_auto = bpy.data.cameras.new('AutoCamera')
cam_auto.lens = 50.0
cam_auto.sensor_width = 36.0
cam_auto.clip_end = 1000.0
ob_auto_camera = bpy.data.objects.new('AutoCamera', cam_auto)
scene.collection.objects.link(ob_auto_camera)
ob_auto_camera.location = (2.62346, -3.14816, 2.09877)
ob_auto_camera.rotation_euler = (1.09748, -7.21219e-08, 0.694738)
scene.camera = ob_auto_camera
light_auto_sun = bpy.data.lights.new('AutoSun', 'SUN')
light_auto_sun.energy = 3.0
light_auto_sun.angle = 0.0523599
ob_auto_sun = bpy.data.objects.new('AutoSun', light_auto_sun)
scene.collection.objects.link(ob_auto_sun)
ob_auto_sun.rotation_euler = (0.872665, 0.174533, 0.523599)
bpy.context.view_layer.update()
